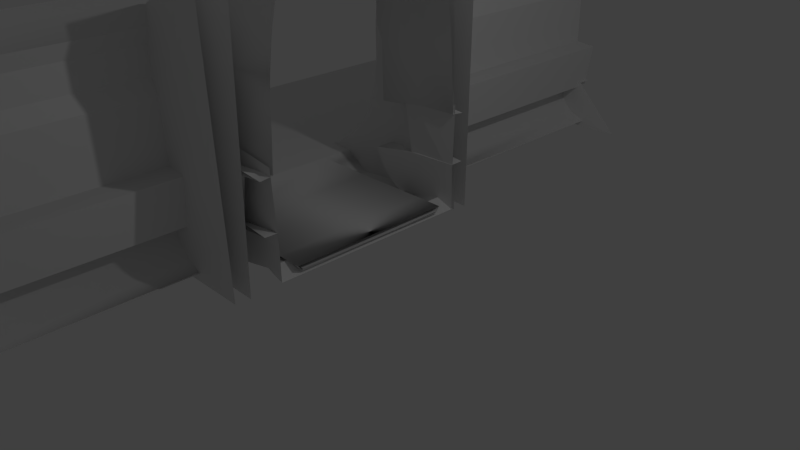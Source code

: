 # Source: durchgang.blend  (saved by Blender 2.70.0; exported with 4.5.12 LTS)
import bpy
from mathutils import Matrix  # noqa: F401  (used for matrix-valued properties, if any)

bpy.ops.wm.read_factory_settings(use_empty=True)
scene = bpy.context.scene
scene.name = 'Scene'

# ---- collections
col_collection_1 = bpy.data.collections.new('Collection 1'); scene.collection.children.link(col_collection_1)

# ---- world
world_world = bpy.data.worlds.new('World'); scene.world = world_world
world_world.color = (0.05088, 0.05088, 0.05088)
world_world.use_sun_shadow = False
world_world.sun_shadow_jitter_overblur = 0.0
world_world.cycles.sampling_method = 'MANUAL'
world_world.cycles.sample_map_resolution = 256

# ---- cameras
cam_camera = bpy.data.cameras.new('Camera')
cam_camera.clip_end = 100.0
cam_camera.lens = 35.0
cam_camera.sensor_width = 32.0
cam_camera.sensor_height = 18.0
cam_camera.ortho_scale = 7.314
cam_camera.dof.focus_distance = 0.0
cam_camera.dof.aperture_fstop = 128.0

# ---- lights
light_lamp = bpy.data.lights.new('Lamp', 'POINT')
light_lamp.transmission_factor = 0.0
light_lamp.cutoff_distance = 30.0
light_lamp.energy = 100.0
light_lamp.shadow_buffer_clip_start = 1.001
light_lamp.shadow_soft_size = 0.1
light_lamp.shadow_maximum_resolution = 0.006
light_lamp.use_absolute_resolution = True
light_lamp.cycles.use_multiple_importance_sampling = False

# ---- meshes
me_cube = bpy.data.meshes.new('Cube')
me_cube.from_pydata([(-0.5865, -0.01, -1.742), (-0.5865, 0.01, -1.742), (-0.5665, 0.01, -1.742), (-0.5665, -0.01, -1.742), (-0.5865, -0.01, -1.722), (-0.5865, 0.01, -1.722), (-0.5665, 0.01, -1.722), (-0.5665, -0.01, -1.722)], [], [(4, 5, 1, 0), (5, 6, 2, 1), (6, 7, 3, 2), (7, 4, 0, 3), (0, 1, 2, 3), (7, 6, 5, 4)])
me_cube.use_remesh_preserve_volume = False
me_cube.use_remesh_preserve_attributes = False
me_cube.use_mirror_vertex_groups = False
me_cube.update()
me_passdown1mesh = bpy.data.meshes.new('PassDown1Mesh')
me_passdown1mesh.from_pydata([(-2.121, 6.0, -9e-06), (-2.121, -6.0, 1e-05), (-0.9514, -6.0, 0.1115), (-0.9513, 6.0, 0.1115), (-6.0, -6.0, 0.2667), (-2.502, -6.0, 0.2667), (-2.502, -1.165, 0.2667), (-2.502, 1.227, 0.2667), (-6.0, 6.0, 0.2667), (-2.502, 6.0, 0.2667), (-2.769, 1.722, 0.3194), (-2.769, 1.962, 0.3194), (-3.266, 1.962, 0.083), (-3.266, 1.722, 0.083), (-2.491, 1.722, 0.4887), (-2.491, 1.962, 0.4887), (-2.595, 1.962, 0.4186), (-2.595, 1.722, 0.4186), (-2.243, 1.722, 0.7061), (-2.243, 1.962, 0.7061), (-2.344, 1.962, 0.6077), (-2.344, 1.722, 0.6077), (-2.036, 1.722, 0.9879), (-2.036, 1.962, 0.9879), (-2.13, 1.962, 0.8422), (-2.13, 1.722, 0.8422), (-1.886, 1.722, 1.351), (-1.886, 1.962, 1.351), (-1.962, 1.962, 1.136), (-1.962, 1.722, 1.136), (-1.807, 1.722, 1.811), (-1.807, 1.962, 1.811), (-1.848, 1.962, 1.506), (-1.848, 1.722, 1.506), (-1.803, 1.722, 2.273), (-1.803, 1.962, 2.273), (-1.8, 1.962, 1.969), (-1.8, 1.722, 1.969), (-1.77, 1.722, 2.643), (-1.77, 1.962, 2.643), (-1.797, 1.962, 2.43), (-1.797, 1.722, 2.43), (-1.682, 1.722, 2.938), (-1.682, 1.962, 2.938), (-1.735, 1.962, 2.793), (-1.735, 1.722, 2.793), (-1.524, 1.72, 3.173), (-1.524, 1.961, 3.173), (-1.606, 1.962, 3.074), (-1.606, 1.721, 3.074), (-1.259, 1.711, 3.363), (-1.384, 1.716, 3.29), (-1.031, 1.699, 3.459), (-0.2061, 1.635, 3.807), (-0.2172, 1.722, -0.01187), (-3.266, 1.722, -0.02725), (-1.384, 1.957, 3.29), (-0.212, 1.938, -0.02682), (-3.266, 1.962, -0.02725), (-0.2118, 2.039, 3.807), (-1.259, 1.953, 3.363), (-1.031, 1.942, 3.459), (-3.266, -1.967, 0.083), (-2.769, -1.967, 0.3194), (-2.769, -1.727, 0.3194), (-3.266, -1.727, 0.083), (-2.491, -1.967, 0.4887), (-2.491, -1.727, 0.4887), (-2.595, -1.727, 0.4186), (-2.595, -1.967, 0.4186), (-2.243, -1.967, 0.7061), (-2.243, -1.727, 0.7061), (-2.344, -1.727, 0.6077), (-2.344, -1.967, 0.6077), (-2.036, -1.967, 0.9879), (-2.036, -1.727, 0.9879), (-2.13, -1.727, 0.8422), (-2.13, -1.967, 0.8422), (-1.886, -1.967, 1.351), (-1.886, -1.727, 1.351), (-1.962, -1.727, 1.136), (-1.962, -1.967, 1.136), (-1.807, -1.967, 1.811), (-1.807, -1.727, 1.811), (-1.848, -1.727, 1.506), (-1.848, -1.967, 1.506), (-1.803, -1.967, 2.273), (-1.803, -1.727, 2.273), (-1.8, -1.727, 1.969), (-1.8, -1.967, 1.969), (-1.77, -1.967, 2.643), (-1.77, -1.727, 2.643), (-1.797, -1.727, 2.43), (-1.797, -1.967, 2.43), (-1.682, -1.968, 2.938), (-1.682, -1.727, 2.938), (-1.735, -1.727, 2.793), (-1.735, -1.967, 2.793), (-1.524, -1.97, 3.173), (-1.524, -1.729, 3.173), (-1.606, -1.728, 3.074), (-1.606, -1.969, 3.074), (-1.259, -1.979, 3.363), (-1.384, -1.974, 3.29), (-1.031, -1.991, 3.459), (-0.2061, -2.055, 3.807), (-0.2172, -1.967, -0.01187), (-3.266, -1.967, -0.02725), (-1.384, -1.732, 3.29), (-0.212, -1.752, -0.02682), (-3.266, -1.727, -0.02725), (-0.2118, -1.66, 3.807), (-1.259, -1.737, 3.363), (-1.031, -1.748, 3.459), (-0.2671, 1.44, 0.2522), (-0.2671, -1.44, 0.2522), (-1e-06, -1.44, 0.1589), (1e-06, 1.44, 0.1589), (-1.859, -6.0, 0.2615), (-1.834, -6.0, 0.3117), (-1.834, -1.885, 0.3117), (-1.859, -1.885, 0.2615), (-1.784, -6.0, 0.3368), (-1.784, -1.885, 0.3368), (-1.784, 6.0, 0.3368), (-1.834, 6.0, 0.3117), (-1.834, 1.927, 0.3117), (-1.784, 1.927, 0.3368), (-1.859, 6.0, 0.2615), (-1.859, 1.927, 0.2615), (-1.733, -6.0, 0.3117), (-1.733, -1.885, 0.3117), (-1.708, -6.0, 0.2615), (-1.708, -1.885, 0.2615), (-1.708, 6.0, 0.2615), (-1.733, 6.0, 0.3117), (-1.733, 1.927, 0.3117), (-1.708, 1.927, 0.2615), (-1.733, -6.0, 0.2114), (-1.733, -1.885, 0.2114), (-1.784, -6.0, 0.1863), (-1.784, -1.885, 0.1863), (-1.784, 6.0, 0.1863), (-1.733, 6.0, 0.2113), (-1.733, 1.927, 0.2114), (-1.784, 1.927, 0.1863), (-1.834, -6.0, 0.2114), (-1.834, -1.885, 0.2114), (-1.834, 6.0, 0.2113), (-1.834, 1.927, 0.2114), (-2.304, -6.0, 0.1823), (-2.279, -6.0, 0.2325), (-2.279, -1.885, 0.2325), (-2.304, -1.885, 0.1823), (-2.228, -6.0, 0.2576), (-2.228, -1.885, 0.2576), (-2.178, -6.0, 0.2325), (-2.178, -1.885, 0.2325), (-2.153, -6.0, 0.1823), (-2.153, -1.885, 0.1823), (-2.178, -6.0, 0.1321), (-2.178, -1.885, 0.1321), (-2.228, -6.0, 0.1071), (-2.228, -1.885, 0.1071), (-2.279, -6.0, 0.1321), (-2.279, -1.885, 0.1321), (-1.419, -5.76, 0.7568), (-1.419, -6.0, 0.7568), (-1.055, -6.0, 0.7752), (-1.055, -5.76, 0.7752), (-1.939, -5.76, 0.6343), (-1.939, -6.0, 0.6343), (-2.123, -5.76, 0.5234), (-2.123, -6.0, 0.5234), (-2.441, -5.76, 0.3659), (-2.441, -6.0, 0.3659), (-2.847, -5.76, 0.2391), (-2.847, -6.0, 0.2391), (-2.965, -5.76, 0.2234), (-2.965, -6.0, 0.2234), (-4.07, -5.775, 0.1261), (-4.07, -6.0, 0.1261), (-0.319, -5.76, 0.0212), (-4.035, -5.775, -0.02938), (-1.419, 5.76, 0.7568), (-1.055, 5.76, 0.7753), (-1.055, 6.0, 0.7753), (-1.419, 6.0, 0.7568), (-1.939, 5.76, 0.6343), (-1.939, 6.0, 0.6343), (-2.123, 5.76, 0.5234), (-2.123, 6.0, 0.5234), (-2.441, 5.76, 0.3659), (-2.441, 6.0, 0.3659), (-2.847, 5.76, 0.2391), (-2.847, 6.0, 0.2391), (-2.965, 5.76, 0.2234), (-2.965, 6.0, 0.2234), (-4.07, 5.768, 0.1262), (-4.07, 6.0, 0.1262), (-4.035, 5.768, -0.03017), (-0.319, 5.76, 0.02121), (-4.035, -6.0, 0.01154), (-4.035, 6.0, 0.01155), (-2.304, 1.869, 0.1823), (-2.279, 1.869, 0.2325), (-2.279, 5.985, 0.2325), (-2.304, 5.985, 0.1823), (-2.228, 1.869, 0.2576), (-2.228, 5.985, 0.2576), (-2.178, 1.869, 0.2325), (-2.178, 5.985, 0.2325), (-2.153, 1.869, 0.1823), (-2.153, 5.985, 0.1823), (-2.178, 1.869, 0.1321), (-2.178, 5.985, 0.1321), (-2.228, 1.869, 0.1071), (-2.228, 5.985, 0.1071), (-2.279, 1.869, 0.1321), (-2.279, 5.985, 0.1321)], [], [(0, 1, 2), (2, 3, 0), (4, 5, 6), (4, 6, 7), (8, 4, 7), (9, 8, 7), (10, 11, 12), (12, 13, 10), (14, 15, 16), (16, 17, 14), (10, 17, 16), (16, 11, 10), (18, 19, 20), (20, 21, 18), (14, 21, 20), (20, 15, 14), (22, 23, 24), (24, 25, 22), (18, 25, 24), (24, 19, 18), (26, 27, 28), (28, 29, 26), (22, 29, 28), (28, 23, 22), (30, 31, 32), (32, 33, 30), (26, 33, 32), (32, 27, 26), (34, 35, 36), (36, 37, 34), (30, 37, 36), (36, 31, 30), (38, 39, 40), (40, 41, 38), (34, 41, 40), (40, 35, 34), (42, 43, 44), (44, 45, 42), (38, 45, 44), (44, 39, 38), (46, 47, 48), (48, 49, 46), (42, 49, 48), (48, 43, 42), (50, 51, 46), (52, 50, 46), (53, 52, 46), (53, 46, 49), (53, 49, 42), (53, 42, 45), (53, 45, 38), (53, 38, 41), (53, 41, 34), (53, 34, 37), (53, 37, 30), (53, 30, 33), (54, 53, 33), (54, 33, 26), (54, 26, 29), (54, 29, 22), (54, 22, 25), (54, 25, 18), (54, 18, 21), (54, 21, 14), (54, 14, 17), (54, 17, 10), (54, 10, 13), (54, 13, 55), (46, 51, 56), (56, 47, 46), (57, 58, 12), (57, 12, 11), (57, 11, 16), (57, 16, 15), (57, 15, 20), (57, 20, 19), (57, 19, 24), (57, 24, 23), (57, 23, 28), (57, 28, 27), (57, 27, 32), (57, 32, 31), (59, 57, 31), (59, 31, 36), (59, 36, 35), (59, 35, 40), (59, 40, 39), (59, 39, 44), (59, 44, 43), (59, 43, 48), (59, 48, 47), (59, 47, 56), (59, 56, 61), (56, 60, 61), (62, 63, 64), (64, 65, 62), (66, 67, 68), (68, 69, 66), (63, 69, 68), (68, 64, 63), (70, 71, 72), (72, 73, 70), (66, 73, 72), (72, 67, 66), (74, 75, 76), (76, 77, 74), (70, 77, 76), (76, 71, 70), (78, 79, 80), (80, 81, 78), (74, 81, 80), (80, 75, 74), (82, 83, 84), (84, 85, 82), (78, 85, 84), (84, 79, 78), (86, 87, 88), (88, 89, 86), (82, 89, 88), (88, 83, 82), (90, 91, 92), (92, 93, 90), (86, 93, 92), (92, 87, 86), (94, 95, 96), (96, 97, 94), (90, 97, 96), (96, 91, 90), (98, 99, 100), (100, 101, 98), (94, 101, 100), (100, 95, 94), (102, 103, 98), (104, 102, 98), (105, 104, 98), (105, 98, 101), (105, 101, 94), (105, 94, 97), (105, 97, 90), (105, 90, 93), (105, 93, 86), (105, 86, 89), (105, 89, 82), (105, 82, 85), (106, 105, 85), (106, 85, 78), (106, 78, 81), (106, 81, 74), (106, 74, 77), (106, 77, 70), (106, 70, 73), (106, 73, 66), (106, 66, 69), (106, 69, 63), (106, 63, 62), (106, 62, 107), (98, 103, 108), (108, 99, 98), (109, 110, 65), (109, 65, 64), (109, 64, 68), (109, 68, 67), (109, 67, 72), (109, 72, 71), (109, 71, 76), (109, 76, 75), (109, 75, 80), (109, 80, 79), (109, 79, 84), (109, 84, 83), (111, 109, 83), (111, 83, 88), (111, 88, 87), (111, 87, 92), (111, 92, 91), (111, 91, 96), (111, 96, 95), (111, 95, 100), (111, 100, 108), (100, 99, 108), (108, 112, 113), (111, 108, 113), (114, 115, 116), (116, 117, 114), (118, 119, 120), (120, 121, 118), (118, 121, 147), (147, 146, 118), (122, 123, 120), (120, 119, 122), (124, 125, 126), (126, 127, 124), (124, 127, 136), (136, 135, 124), (128, 129, 126), (126, 125, 128), (122, 130, 131), (131, 123, 122), (132, 133, 131), (131, 130, 132), (134, 135, 136), (136, 137, 134), (134, 137, 144), (144, 143, 134), (132, 138, 139), (139, 133, 132), (140, 141, 139), (139, 138, 140), (142, 143, 144), (144, 145, 142), (142, 145, 149), (149, 148, 142), (140, 146, 147), (147, 141, 140), (128, 148, 149), (149, 129, 128), (150, 151, 152), (152, 153, 150), (150, 153, 165), (165, 164, 150), (154, 155, 152), (152, 151, 154), (154, 156, 157), (157, 155, 154), (158, 159, 157), (157, 156, 158), (158, 160, 161), (161, 159, 158), (162, 163, 161), (161, 160, 162), (162, 164, 165), (165, 163, 162), (166, 167, 168), (168, 169, 166), (170, 171, 167), (167, 166, 170), (172, 173, 171), (171, 170, 172), (174, 175, 173), (173, 172, 174), (176, 177, 175), (175, 174, 176), (178, 179, 177), (177, 176, 178), (180, 181, 179), (179, 178, 180), (182, 183, 180), (182, 180, 178), (182, 178, 176), (182, 176, 174), (182, 174, 172), (182, 172, 170), (182, 170, 166), (182, 166, 169), (184, 185, 186), (186, 187, 184), (188, 184, 187), (187, 189, 188), (190, 188, 189), (189, 191, 190), (192, 190, 191), (191, 193, 192), (194, 192, 193), (193, 195, 194), (196, 194, 195), (195, 197, 196), (198, 196, 197), (197, 199, 198), (198, 200, 201), (198, 201, 196), (201, 194, 196), (201, 192, 194), (201, 190, 192), (201, 188, 190), (201, 184, 188), (201, 185, 184), (180, 183, 202), (202, 181, 180), (198, 199, 203), (203, 200, 198), (204, 205, 206), (206, 207, 204), (204, 207, 219), (219, 218, 204), (208, 209, 206), (206, 205, 208), (208, 210, 211), (211, 209, 208), (212, 213, 211), (211, 210, 212), (212, 214, 215), (215, 213, 212), (216, 217, 215), (215, 214, 216), (216, 218, 219), (219, 217, 216)])
me_passdown1mesh.polygons.foreach_set('use_smooth', [1, 1, 1, 1, 1, 1, 1, 1, 1, 1, 1, 1, 1, 1, 1, 1, 1, 1, 1, 1, 1, 1, 1, 1, 1, 1, 1, 1, 0, 0, 1, 1, 1, 1, 1, 1, 1, 1, 1, 1, 1, 1, 1, 1, 0, 0, 0, 0, 0, 0, 0, 0, 0, 0, 0, 0, 0, 0, 0, 0, 0, 0, 0, 0, 0, 0, 0, 0, 1, 1, 0, 0, 0, 0, 0, 0, 0, 0, 0, 0, 0, 0, 0, 0, 0, 0, 0, 0, 0, 0, 0, 0, 0, 0, 1, 1, 1, 1, 1, 1, 1, 1, 1, 1, 1, 1, 1, 1, 1, 1, 1, 1, 1, 1, 1, 1, 0, 0, 1, 1, 1, 1, 1, 1, 1, 1, 1, 1, 1, 1, 1, 1, 0, 0, 0, 0, 0, 0, 0, 0, 0, 0, 0, 0, 0, 0, 0, 0, 0, 0, 0, 0, 0, 0, 0, 0, 1, 1, 0, 0, 0, 0, 0, 0, 0, 0, 0, 0, 0, 0, 0, 0, 0, 0, 0, 0, 0, 0, 0, 0, 0, 0, 1, 1, 1, 1, 1, 1, 1, 1, 1, 1, 1, 1, 1, 1, 1, 1, 1, 1, 1, 1, 1, 1, 1, 1, 1, 1, 1, 1, 1, 1, 1, 1, 1, 1, 1, 1, 1, 1, 1, 1, 1, 1, 1, 1, 1, 1, 1, 1, 1, 1, 1, 1, 1, 1, 0, 0, 1, 1, 1, 1, 0, 0, 0, 0, 0, 0, 0, 0, 0, 0, 0, 0, 1, 1, 1, 1, 0, 0, 1, 1, 1, 1, 0, 0, 0, 0, 0, 0, 0, 0, 0, 0, 0, 0, 0, 0, 0, 0, 1, 1, 1, 1, 1, 1, 1, 1, 1, 1, 1, 1, 1, 1, 1, 1])
_uv = me_passdown1mesh.uv_layers.new(name='PassDown1-lib-UV0')
_uv.uv.foreach_set('vector', [-2.999, 0.00744, -0.06806, 0.00744, -0.06806, 0.1296, -0.06806, 0.1296, -2.999, 0.1296, -2.999, 0.00744, 1.0, 0.4295, 1.0, 0.7175, 0.5974, 0.7175, 1.0, 0.4295, 0.5974, 0.7175, 0.3984, 0.7175, 0.0, 0.4295, 1.0, 0.4295, 0.3984, 0.7175, 0.0, 0.7175, 0.0, 0.4295, 0.3984, 0.7175, 0.9375, 0.6836, 0.9375, 0.6641, 0.9688, 0.6641, 0.9688, 0.6641, 0.9688, 0.6836, 0.9375, 0.6836, 0.918, 0.6836, 0.918, 0.6641, 0.9258, 0.6641, 0.9258, 0.6641, 0.9258, 0.6836, 0.918, 0.6836, 0.9375, 0.6836, 0.9258, 0.6836, 0.9258, 0.6641, 0.9258, 0.6641, 0.9375, 0.6641, 0.9375, 0.6836, 0.8945, 0.6836, 0.8945, 0.6641, 0.9062, 0.6641, 0.9062, 0.6641, 0.9062, 0.6836, 0.8945, 0.6836, 0.918, 0.6836, 0.9062, 0.6836, 0.9062, 0.6641, 0.9062, 0.6641, 0.918, 0.6641, 0.918, 0.6836, 0.8711, 0.6836, 0.8711, 0.6641, 0.8828, 0.6641, 0.8828, 0.6641, 0.8828, 0.6836, 0.8711, 0.6836, 0.8945, 0.6836, 0.8828, 0.6836, 0.8828, 0.6641, 0.8828, 0.6641, 0.8945, 0.6641, 0.8945, 0.6836, 0.8398, 0.6836, 0.8398, 0.6641, 0.8555, 0.6641, 0.8555, 0.6641, 0.8555, 0.6836, 0.8398, 0.6836, 0.8711, 0.6836, 0.8555, 0.6836, 0.8555, 0.6641, 0.8555, 0.6641, 0.8711, 0.6641, 0.8711, 0.6836, 0.8008, 0.6836, 0.8008, 0.6641, 0.8281, 0.6641, 0.8281, 0.6641, 0.8281, 0.6836, 0.8008, 0.6836, 0.8398, 0.6836, 0.8281, 0.6836, 0.8281, 0.6641, 0.8281, 0.6641, 0.8398, 0.6641, 0.8398, 0.6836, 0.7695, 0.6797, 0.7695, 0.6602, 0.7891, 0.6602, 0.7891, 0.6602, 0.7891, 0.6797, 0.7695, 0.6797, 0.8008, 0.6836, 0.7891, 0.6797, 0.7891, 0.6602, 0.7891, 0.6602, 0.8008, 0.6641, 0.8008, 0.6836, 0.7383, 0.6797, 0.7383, 0.6602, 0.7578, 0.6602, 0.7578, 0.6602, 0.7578, 0.6797, 0.7383, 0.6797, 0.7695, 0.6797, 0.7578, 0.6797, 0.7578, 0.6602, 0.7578, 0.6602, 0.7695, 0.6602, 0.7695, 0.6797, 0.7148, 0.6797, 0.7148, 0.6602, 0.7266, 0.6602, 0.7266, 0.6602, 0.7266, 0.6797, 0.7148, 0.6797, 0.7383, 0.6797, 0.7266, 0.6797, 0.7266, 0.6602, 0.7266, 0.6602, 0.7383, 0.6602, 0.7383, 0.6797, 0.6953, 0.6797, 0.6953, 0.6602, 0.7031, 0.6602, 0.7031, 0.6602, 0.7031, 0.6797, 0.6953, 0.6797, 0.7148, 0.6797, 0.7031, 0.6797, 0.7031, 0.6602, 0.7031, 0.6602, 0.7148, 0.6602, 0.7148, 0.6797, 0.9058, 0.9022, 0.8985, 0.892, 0.8869, 0.8806, 0.9152, 0.9208, 0.9058, 0.9022, 0.8869, 0.8806, 0.9498, 0.9879, 0.9152, 0.9208, 0.8869, 0.8806, 0.9498, 0.9879, 0.8869, 0.8806, 0.8771, 0.8739, 0.9498, 0.9879, 0.8771, 0.8739, 0.8636, 0.8677, 0.9498, 0.9879, 0.8636, 0.8677, 0.8493, 0.8634, 0.9498, 0.9879, 0.8493, 0.8634, 0.8344, 0.8606, 0.9498, 0.9879, 0.8344, 0.8606, 0.8133, 0.8584, 0.9498, 0.9879, 0.8133, 0.8584, 0.7978, 0.8579, 0.9498, 0.9879, 0.7978, 0.8579, 0.7676, 0.8582, 0.9498, 0.9879, 0.7676, 0.8582, 0.752, 0.8576, 0.9498, 0.9879, 0.752, 0.8576, 0.7218, 0.8542, 0.5714, 0.987, 0.9498, 0.9879, 0.7218, 0.8542, 0.5714, 0.987, 0.7218, 0.8542, 0.7064, 0.8511, 0.5714, 0.987, 0.7064, 0.8511, 0.6851, 0.8449, 0.5714, 0.987, 0.6851, 0.8449, 0.6704, 0.8389, 0.5714, 0.987, 0.6704, 0.8389, 0.656, 0.8312, 0.5714, 0.987, 0.656, 0.8312, 0.6425, 0.8221, 0.5714, 0.987, 0.6425, 0.8221, 0.6328, 0.8138, 0.5714, 0.987, 0.6328, 0.8138, 0.621, 0.8019, 0.5714, 0.987, 0.621, 0.8019, 0.614, 0.7934, 0.5714, 0.987, 0.614, 0.7934, 0.6042, 0.7792, 0.5714, 0.987, 0.6042, 0.7792, 0.5808, 0.7388, 0.5714, 0.987, 0.5808, 0.7388, 0.5699, 0.7388, 0.6953, 0.6797, 0.6797, 0.6797, 0.6797, 0.6602, 0.6797, 0.6602, 0.6953, 0.6602, 0.6953, 0.6797, 0.5745, 0.982, 0.5745, 0.7433, 0.5853, 0.7433, 0.5745, 0.982, 0.5853, 0.7433, 0.6085, 0.7821, 0.5745, 0.982, 0.6085, 0.7821, 0.6183, 0.7957, 0.5745, 0.982, 0.6183, 0.7957, 0.6252, 0.8039, 0.5745, 0.982, 0.6252, 0.8039, 0.6369, 0.8154, 0.5745, 0.982, 0.6369, 0.8154, 0.6466, 0.8232, 0.5745, 0.982, 0.6466, 0.8232, 0.6599, 0.832, 0.5745, 0.982, 0.6599, 0.832, 0.6743, 0.8394, 0.5745, 0.982, 0.6743, 0.8394, 0.6889, 0.8452, 0.5745, 0.982, 0.6889, 0.8452, 0.71, 0.8511, 0.5745, 0.982, 0.71, 0.8511, 0.7253, 0.8541, 0.5745, 0.982, 0.7253, 0.8541, 0.7553, 0.8573, 0.9517, 0.9821, 0.5745, 0.982, 0.7553, 0.8573, 0.9517, 0.9821, 0.7553, 0.8573, 0.7708, 0.8579, 0.9517, 0.9821, 0.7708, 0.8579, 0.8007, 0.8576, 0.9517, 0.9821, 0.8007, 0.8576, 0.8161, 0.8581, 0.9517, 0.9821, 0.8161, 0.8581, 0.837, 0.8602, 0.9517, 0.9821, 0.837, 0.8602, 0.8518, 0.8629, 0.9517, 0.9821, 0.8518, 0.8629, 0.866, 0.867, 0.9517, 0.9821, 0.866, 0.867, 0.8794, 0.873, 0.9517, 0.9821, 0.8794, 0.873, 0.8892, 0.8794, 0.9517, 0.9821, 0.8892, 0.8794, 0.9007, 0.8904, 0.9517, 0.9821, 0.9007, 0.8904, 0.9173, 0.918, 0.9007, 0.8904, 0.9079, 0.9002, 0.9173, 0.918, 0.6797, 0.6797, 0.6523, 0.6797, 0.6523, 0.6602, 0.6523, 0.6602, 0.6797, 0.6602, 0.6797, 0.6797, 0.6328, 0.6797, 0.6328, 0.6602, 0.6406, 0.6602, 0.6406, 0.6602, 0.6406, 0.6797, 0.6328, 0.6797, 0.6523, 0.6797, 0.6406, 0.6797, 0.6406, 0.6602, 0.6406, 0.6602, 0.6523, 0.6602, 0.6523, 0.6797, 0.6094, 0.6797, 0.6094, 0.6602, 0.6172, 0.6602, 0.6172, 0.6602, 0.6172, 0.6797, 0.6094, 0.6797, 0.6328, 0.6797, 0.6172, 0.6797, 0.6172, 0.6602, 0.6172, 0.6602, 0.6328, 0.6602, 0.6328, 0.6797, 0.582, 0.6797, 0.582, 0.6602, 0.5938, 0.6602, 0.5938, 0.6602, 0.5938, 0.6797, 0.582, 0.6797, 0.6094, 0.6797, 0.5938, 0.6797, 0.5938, 0.6602, 0.5938, 0.6602, 0.6094, 0.6602, 0.6094, 0.6797, 0.5508, 0.6797, 0.5508, 0.6602, 0.5703, 0.6602, 0.5703, 0.6602, 0.5703, 0.6797, 0.5508, 0.6797, 0.582, 0.6797, 0.5703, 0.6797, 0.5703, 0.6602, 0.5703, 0.6602, 0.582, 0.6602, 0.582, 0.6797, 0.5156, 0.6797, 0.5156, 0.6602, 0.5391, 0.6602, 0.5391, 0.6602, 0.5391, 0.6797, 0.5156, 0.6797, 0.5508, 0.6797, 0.5391, 0.6797, 0.5391, 0.6602, 0.5391, 0.6602, 0.5508, 0.6602, 0.5508, 0.6797, 0.4805, 0.6797, 0.4805, 0.6602, 0.5039, 0.6602, 0.5039, 0.6602, 0.5039, 0.6797, 0.4805, 0.6797, 0.5156, 0.6797, 0.5039, 0.6797, 0.5039, 0.6602, 0.5039, 0.6602, 0.5156, 0.6602, 0.5156, 0.6797, 0.4492, 0.6797, 0.4492, 0.6602, 0.4688, 0.6602, 0.4688, 0.6602, 0.4688, 0.6797, 0.4492, 0.6797, 0.4805, 0.6797, 0.4688, 0.6797, 0.4688, 0.6602, 0.4688, 0.6602, 0.4805, 0.6602, 0.4805, 0.6797, 0.4258, 0.6797, 0.4258, 0.6602, 0.4375, 0.6602, 0.4375, 0.6602, 0.4375, 0.6797, 0.4258, 0.6797, 0.4492, 0.6797, 0.4375, 0.6797, 0.4375, 0.6602, 0.4375, 0.6602, 0.4492, 0.6602, 0.4492, 0.6797, 0.4062, 0.6797, 0.4062, 0.6602, 0.4141, 0.6602, 0.4141, 0.6602, 0.4141, 0.6797, 0.4062, 0.6797, 0.4258, 0.6797, 0.4141, 0.6797, 0.4141, 0.6602, 0.4141, 0.6602, 0.4258, 0.6602, 0.4258, 0.6797, 0.9077, 0.9016, 0.9004, 0.8914, 0.8889, 0.88, 0.9172, 0.9202, 0.9077, 0.9016, 0.8889, 0.88, 0.9517, 0.9874, 0.9172, 0.9202, 0.8889, 0.88, 0.9517, 0.9874, 0.8889, 0.88, 0.879, 0.8733, 0.9517, 0.9874, 0.879, 0.8733, 0.8655, 0.8671, 0.9517, 0.9874, 0.8655, 0.8671, 0.8512, 0.8628, 0.9517, 0.9874, 0.8512, 0.8628, 0.8364, 0.86, 0.9517, 0.9874, 0.8364, 0.86, 0.8152, 0.8578, 0.9517, 0.9874, 0.8152, 0.8578, 0.7997, 0.8573, 0.9517, 0.9874, 0.7997, 0.8573, 0.7696, 0.8576, 0.9517, 0.9874, 0.7696, 0.8576, 0.754, 0.857, 0.9517, 0.9874, 0.754, 0.857, 0.7238, 0.8536, 0.5733, 0.9865, 0.9517, 0.9874, 0.7238, 0.8536, 0.5733, 0.9865, 0.7238, 0.8536, 0.7084, 0.8505, 0.5733, 0.9865, 0.7084, 0.8505, 0.6871, 0.8443, 0.5733, 0.9865, 0.6871, 0.8443, 0.6724, 0.8383, 0.5733, 0.9865, 0.6724, 0.8383, 0.6579, 0.8306, 0.5733, 0.9865, 0.6579, 0.8306, 0.6444, 0.8215, 0.5733, 0.9865, 0.6444, 0.8215, 0.6347, 0.8133, 0.5733, 0.9865, 0.6347, 0.8133, 0.6229, 0.8013, 0.5733, 0.9865, 0.6229, 0.8013, 0.616, 0.7928, 0.5733, 0.9865, 0.616, 0.7928, 0.6061, 0.7786, 0.5733, 0.9865, 0.6061, 0.7786, 0.5827, 0.7382, 0.5733, 0.9865, 0.5827, 0.7382, 0.5718, 0.7382, 0.4062, 0.6797, 0.3945, 0.6797, 0.3945, 0.6602, 0.3945, 0.6602, 0.4062, 0.6602, 0.4062, 0.6797, 0.5698, 0.9873, 0.5698, 0.7386, 0.5807, 0.7386, 0.5698, 0.9873, 0.5807, 0.7386, 0.6041, 0.7791, 0.5698, 0.9873, 0.6041, 0.7791, 0.614, 0.7933, 0.5698, 0.9873, 0.614, 0.7933, 0.6209, 0.8017, 0.5698, 0.9873, 0.6209, 0.8017, 0.6327, 0.8137, 0.5698, 0.9873, 0.6327, 0.8137, 0.6424, 0.8219, 0.5698, 0.9873, 0.6424, 0.8219, 0.6559, 0.8311, 0.5698, 0.9873, 0.6559, 0.8311, 0.6703, 0.8388, 0.5698, 0.9873, 0.6703, 0.8388, 0.6851, 0.8448, 0.5698, 0.9873, 0.6851, 0.8448, 0.7063, 0.851, 0.5698, 0.9873, 0.7063, 0.851, 0.7217, 0.8541, 0.5698, 0.9873, 0.7217, 0.8541, 0.752, 0.8575, 0.9497, 0.9874, 0.5698, 0.9873, 0.752, 0.8575, 0.9497, 0.9874, 0.752, 0.8575, 0.7676, 0.858, 0.9497, 0.9874, 0.7676, 0.858, 0.7977, 0.8577, 0.9497, 0.9874, 0.7977, 0.8577, 0.8132, 0.8583, 0.9497, 0.9874, 0.8132, 0.8583, 0.8343, 0.8605, 0.9497, 0.9874, 0.8343, 0.8605, 0.8492, 0.8633, 0.9497, 0.9874, 0.8492, 0.8633, 0.8635, 0.8676, 0.9497, 0.9874, 0.8635, 0.8676, 0.877, 0.8738, 0.9497, 0.9874, 0.877, 0.8738, 0.8984, 0.8919, 0.877, 0.8738, 0.8869, 0.8805, 0.8984, 0.8919, 0.8984, 0.8919, 0.9057, 0.9021, 0.9151, 0.9206, 0.9497, 0.9874, 0.8984, 0.8919, 0.9151, 0.9206, 0.1438, 1.076, 0.9072, 1.076, 0.9072, 1.005, 0.9072, 1.005, 0.1438, 1.005, 0.1438, 1.076, 0.1836, 0.1953, 0.1836, 0.2031, 0.4805, 0.2031, 0.4805, 0.2031, 0.4805, 0.1953, 0.1836, 0.1953, 0.1836, 0.1953, 0.4805, 0.1953, 0.4805, 0.1914, 0.4805, 0.1914, 0.1836, 0.1914, 0.1836, 0.1953, 0.1836, 0.2109, 0.4805, 0.2109, 0.4805, 0.2031, 0.4805, 0.2031, 0.1836, 0.2031, 0.1836, 0.2109, 0.1914, 0.1719, 0.1914, 0.1797, 0.5117, 0.1797, 0.5117, 0.1797, 0.5117, 0.1719, 0.1914, 0.1719, 0.1914, 0.1719, 0.5117, 0.1719, 0.5117, 0.1641, 0.5117, 0.1641, 0.1914, 0.1641, 0.1914, 0.1719, 0.1914, 0.1836, 0.5117, 0.1836, 0.5117, 0.1797, 0.5117, 0.1797, 0.1914, 0.1797, 0.1914, 0.1836, 0.1836, 0.2109, 0.1836, 0.2148, 0.4805, 0.2148, 0.4805, 0.2148, 0.4805, 0.2109, 0.1836, 0.2109, 0.1836, 0.1797, 0.4805, 0.1797, 0.4805, 0.1719, 0.4805, 0.1719, 0.1836, 0.1719, 0.1836, 0.1797, 0.1914, 0.2109, 0.1914, 0.2148, 0.5117, 0.2148, 0.5117, 0.2148, 0.5117, 0.2109, 0.1914, 0.2109, 0.1914, 0.2109, 0.5117, 0.2109, 0.5117, 0.2031, 0.5117, 0.2031, 0.1914, 0.2031, 0.1914, 0.2109, 0.1836, 0.1797, 0.1836, 0.1836, 0.4805, 0.1836, 0.4805, 0.1836, 0.4805, 0.1797, 0.1836, 0.1797, 0.1836, 0.1914, 0.4805, 0.1914, 0.4805, 0.1836, 0.4805, 0.1836, 0.1836, 0.1836, 0.1836, 0.1914, 0.1914, 0.1953, 0.1914, 0.2031, 0.5117, 0.2031, 0.5117, 0.2031, 0.5117, 0.1953, 0.1914, 0.1953, 0.1914, 0.1953, 0.5117, 0.1953, 0.5117, 0.1914, 0.5117, 0.1914, 0.1914, 0.1914, 0.1914, 0.1953, 0.1836, 0.1914, 0.1836, 0.1914, 0.4805, 0.1914, 0.4805, 0.1914, 0.4805, 0.1914, 0.1836, 0.1914, 0.1914, 0.1836, 0.1914, 0.1914, 0.5117, 0.1914, 0.5117, 0.1914, 0.5117, 0.1836, 0.1914, 0.1836, 0.8477, 0.1953, 0.8477, 0.1875, 0.5391, 0.1875, 0.5391, 0.1875, 0.5391, 0.1953, 0.8477, 0.1953, 0.8477, 0.1953, 0.5391, 0.1953, 0.5391, 0.2031, 0.5391, 0.2031, 0.8477, 0.2031, 0.8477, 0.1953, 0.8477, 0.1836, 0.5391, 0.1836, 0.5391, 0.1875, 0.5391, 0.1875, 0.8477, 0.1875, 0.8477, 0.1836, 0.8477, 0.1836, 0.8477, 0.1758, 0.5391, 0.1758, 0.5391, 0.1758, 0.5391, 0.1836, 0.8477, 0.1836, 0.8477, 0.168, 0.5391, 0.168, 0.5391, 0.1758, 0.5391, 0.1758, 0.8477, 0.1758, 0.8477, 0.168, 0.8477, 0.2227, 0.8477, 0.2148, 0.5391, 0.2148, 0.5391, 0.2148, 0.5391, 0.2227, 0.8477, 0.2227, 0.8477, 0.207, 0.5391, 0.207, 0.5391, 0.2148, 0.5391, 0.2148, 0.8477, 0.2148, 0.8477, 0.207, 0.8477, 0.207, 0.8477, 0.2031, 0.5391, 0.2031, 0.5391, 0.2031, 0.5391, 0.207, 0.8477, 0.207, 0.3751, 0.6895, 0.3751, 0.6729, 0.3195, 0.673, 0.3195, 0.673, 0.3195, 0.6895, 0.3751, 0.6895, 0.3988, 0.6894, 0.3988, 0.6729, 0.3751, 0.6729, 0.3751, 0.6729, 0.3751, 0.6895, 0.3988, 0.6894, 0.4286, 0.6894, 0.4286, 0.6729, 0.3988, 0.6729, 0.3988, 0.6729, 0.3988, 0.6894, 0.4286, 0.6894, 0.4477, 0.6894, 0.4476, 0.6729, 0.4286, 0.6729, 0.4286, 0.6729, 0.4286, 0.6894, 0.4477, 0.6894, 0.4705, 0.6894, 0.4705, 0.6729, 0.4476, 0.6729, 0.4476, 0.6729, 0.4477, 0.6894, 0.4705, 0.6894, 0.5052, 0.6894, 0.5052, 0.6728, 0.4705, 0.6729, 0.4705, 0.6729, 0.4705, 0.6894, 0.5052, 0.6894, 0.5515, 0.6893, 0.5515, 0.6728, 0.5052, 0.6728, 0.5052, 0.6728, 0.5052, 0.6894, 0.5515, 0.6893, 0.009096, 0.9903, 0.3364, 0.9947, 0.3394, 0.981, 0.009096, 0.9903, 0.3394, 0.981, 0.2421, 0.9725, 0.009096, 0.9903, 0.2421, 0.9725, 0.2318, 0.9711, 0.009096, 0.9903, 0.2318, 0.9711, 0.196, 0.9599, 0.009096, 0.9903, 0.196, 0.9599, 0.1679, 0.946, 0.009096, 0.9903, 0.1679, 0.946, 0.1517, 0.9363, 0.009096, 0.9903, 0.1517, 0.9363, 0.106, 0.9255, 0.009096, 0.9903, 0.106, 0.9255, 0.07388, 0.9239, 0.8793, 0.7002, 0.9355, 0.7, 0.9354, 0.6833, 0.9354, 0.6833, 0.8792, 0.6835, 0.8793, 0.7002, 0.8553, 0.7003, 0.8793, 0.7002, 0.8792, 0.6835, 0.8792, 0.6835, 0.8553, 0.6836, 0.8553, 0.7003, 0.8253, 0.7004, 0.8553, 0.7003, 0.8553, 0.6836, 0.8553, 0.6836, 0.8252, 0.6837, 0.8253, 0.7004, 0.806, 0.7005, 0.8253, 0.7004, 0.8252, 0.6837, 0.8252, 0.6837, 0.8059, 0.6838, 0.806, 0.7005, 0.7829, 0.7006, 0.806, 0.7005, 0.8059, 0.6838, 0.8059, 0.6838, 0.7828, 0.6839, 0.7829, 0.7006, 0.7479, 0.7007, 0.7829, 0.7006, 0.7828, 0.6839, 0.7828, 0.6839, 0.7478, 0.684, 0.7479, 0.7007, 0.701, 0.7009, 0.7479, 0.7007, 0.7478, 0.684, 0.7478, 0.684, 0.701, 0.6842, 0.701, 0.7009, 0.3395, 0.981, 0.3365, 0.9947, 0.008958, 0.9902, 0.3395, 0.981, 0.008958, 0.9902, 0.2422, 0.9724, 0.008958, 0.9902, 0.2318, 0.971, 0.2422, 0.9724, 0.008958, 0.9902, 0.196, 0.9598, 0.2318, 0.971, 0.008958, 0.9902, 0.1679, 0.9459, 0.196, 0.9598, 0.008958, 0.9902, 0.1517, 0.9362, 0.1679, 0.9459, 0.008958, 0.9902, 0.1059, 0.9254, 0.1517, 0.9362, 0.008958, 0.9902, 0.0738, 0.9237, 0.1059, 0.9254, 0.5515, 0.6893, 0.5905, 0.6893, 0.5883, 0.6728, 0.5883, 0.6728, 0.5515, 0.6728, 0.5515, 0.6893, 0.701, 0.7009, 0.701, 0.6842, 0.6638, 0.6844, 0.6638, 0.6844, 0.6616, 0.7011, 0.701, 0.7009, 0.8477, 0.1953, 0.8477, 0.1875, 0.5391, 0.1875, 0.5391, 0.1875, 0.5391, 0.1953, 0.8477, 0.1953, 0.8477, 0.1953, 0.5391, 0.1953, 0.5391, 0.2031, 0.5391, 0.2031, 0.8477, 0.2031, 0.8477, 0.1953, 0.8477, 0.1836, 0.5391, 0.1836, 0.5391, 0.1875, 0.5391, 0.1875, 0.8477, 0.1875, 0.8477, 0.1836, 0.8477, 0.1836, 0.8477, 0.1758, 0.5391, 0.1758, 0.5391, 0.1758, 0.5391, 0.1836, 0.8477, 0.1836, 0.8477, 0.168, 0.5391, 0.168, 0.5391, 0.1758, 0.5391, 0.1758, 0.8477, 0.1758, 0.8477, 0.168, 0.8477, 0.2227, 0.8477, 0.2148, 0.5391, 0.2148, 0.5391, 0.2148, 0.5391, 0.2227, 0.8477, 0.2227, 0.8477, 0.207, 0.5391, 0.207, 0.5391, 0.2148, 0.5391, 0.2148, 0.8477, 0.2148, 0.8477, 0.207, 0.8477, 0.207, 0.8477, 0.2031, 0.5391, 0.2031, 0.5391, 0.2031, 0.5391, 0.207, 0.8477, 0.207])
_uv.active_render = True
_uv = me_passdown1mesh.uv_layers.new(name='PassDown1-lib-UV1')
_uv.uv.foreach_set('vector', [0.7122, 0.1292, 0.004, 0.1292, 0.004, 0.06015, 0.004, 0.06015, 0.7122, 0.06015, 0.7122, 0.1292, 0.004, 0.3581, 0.004, 0.1517, 0.2894, 0.1517, 0.004, 0.3581, 0.2894, 0.1517, 0.4305, 0.1517, 0.7122, 0.3581, 0.004, 0.3581, 0.4305, 0.1517, 0.7122, 0.1517, 0.7122, 0.3581, 0.4305, 0.1517, 0.5157, 0.5521, 0.5157, 0.5379, 0.545, 0.5379, 0.545, 0.5379, 0.545, 0.5521, 0.5157, 0.5521, 0.4992, 0.5521, 0.4992, 0.5379, 0.5054, 0.5379, 0.5054, 0.5379, 0.5054, 0.5521, 0.4992, 0.5521, 0.5157, 0.5521, 0.5054, 0.5521, 0.5054, 0.5379, 0.5054, 0.5379, 0.5157, 0.5379, 0.5157, 0.5521, 0.4846, 0.5521, 0.4846, 0.5379, 0.4906, 0.5379, 0.4906, 0.5379, 0.4906, 0.5521, 0.4846, 0.5521, 0.4992, 0.5521, 0.4906, 0.5521, 0.4906, 0.5379, 0.4906, 0.5379, 0.4992, 0.5379, 0.4992, 0.5521, 0.8967, 0.4885, 0.8967, 0.4744, 0.9053, 0.4744, 0.9053, 0.4744, 0.9053, 0.4885, 0.8967, 0.4885, 0.9133, 0.4885, 0.9053, 0.4885, 0.9053, 0.4744, 0.9053, 0.4744, 0.9133, 0.4744, 0.9133, 0.4885, 0.8752, 0.4885, 0.8752, 0.4744, 0.8879, 0.4744, 0.8879, 0.4744, 0.8879, 0.4885, 0.8752, 0.4885, 0.8967, 0.4885, 0.8879, 0.4885, 0.8879, 0.4744, 0.8879, 0.4744, 0.8967, 0.4744, 0.8967, 0.4885, 0.8481, 0.4885, 0.8481, 0.4744, 0.8661, 0.4744, 0.8661, 0.4744, 0.8661, 0.4885, 0.8481, 0.4885, 0.8752, 0.4885, 0.8661, 0.4885, 0.8661, 0.4744, 0.8661, 0.4744, 0.8752, 0.4744, 0.8752, 0.4885, 0.8208, 0.4885, 0.8208, 0.4744, 0.8388, 0.4744, 0.8388, 0.4744, 0.8388, 0.4885, 0.8208, 0.4885, 0.8481, 0.4885, 0.8388, 0.4885, 0.8388, 0.4744, 0.8388, 0.4744, 0.8481, 0.4744, 0.8481, 0.4885, 0.799, 0.4885, 0.799, 0.4744, 0.8116, 0.4744, 0.8116, 0.4744, 0.8116, 0.4885, 0.799, 0.4885, 0.8208, 0.4885, 0.8116, 0.4885, 0.8116, 0.4744, 0.8116, 0.4744, 0.8208, 0.4744, 0.8208, 0.4885, 0.7816, 0.4885, 0.7816, 0.4744, 0.7902, 0.4744, 0.7902, 0.4744, 0.7902, 0.4885, 0.7816, 0.4885, 0.799, 0.4885, 0.7902, 0.4885, 0.7902, 0.4744, 0.7902, 0.4744, 0.799, 0.4744, 0.799, 0.4885, 0.7677, 0.4887, 0.7677, 0.4745, 0.7736, 0.4744, 0.7736, 0.4744, 0.7736, 0.4886, 0.7677, 0.4887, 0.7816, 0.4885, 0.7736, 0.4886, 0.7736, 0.4744, 0.7736, 0.4744, 0.7816, 0.4744, 0.7816, 0.4885, 0.03022, 0.4905, 0.03455, 0.4832, 0.04144, 0.4749, 0.02459, 0.504, 0.03022, 0.4905, 0.04144, 0.4749, 0.004, 0.5527, 0.02459, 0.504, 0.04144, 0.4749, 0.004, 0.5527, 0.04144, 0.4749, 0.04732, 0.4701, 0.004, 0.5527, 0.04732, 0.4701, 0.05534, 0.4655, 0.004, 0.5527, 0.05534, 0.4655, 0.06389, 0.4624, 0.004, 0.5527, 0.06389, 0.4624, 0.07272, 0.4604, 0.004, 0.5527, 0.07272, 0.4604, 0.08532, 0.4588, 0.004, 0.5527, 0.08532, 0.4588, 0.09454, 0.4584, 0.004, 0.5527, 0.09454, 0.4584, 0.1125, 0.4586, 0.004, 0.5527, 0.1125, 0.4586, 0.1218, 0.4582, 0.004, 0.5527, 0.1218, 0.4582, 0.1398, 0.4558, 0.2294, 0.552, 0.004, 0.5527, 0.1398, 0.4558, 0.2294, 0.552, 0.1398, 0.4558, 0.149, 0.4535, 0.2294, 0.552, 0.149, 0.4535, 0.1616, 0.449, 0.2294, 0.552, 0.1616, 0.449, 0.1704, 0.4447, 0.2294, 0.552, 0.1704, 0.4447, 0.179, 0.4391, 0.2294, 0.552, 0.179, 0.4391, 0.187, 0.4325, 0.2294, 0.552, 0.187, 0.4325, 0.1929, 0.4265, 0.2294, 0.552, 0.1929, 0.4265, 0.1999, 0.4178, 0.2294, 0.552, 0.1999, 0.4178, 0.204, 0.4117, 0.2294, 0.552, 0.204, 0.4117, 0.2099, 0.4014, 0.2294, 0.552, 0.2099, 0.4014, 0.2238, 0.3721, 0.2294, 0.552, 0.2238, 0.3721, 0.2303, 0.3721, 0.9668, 0.01228, 0.9665, 0.004, 0.9808, 0.004, 0.9808, 0.004, 0.981, 0.01228, 0.9668, 0.01228, 0.4706, 0.3721, 0.4706, 0.5523, 0.4641, 0.5523, 0.4706, 0.3721, 0.4641, 0.5523, 0.4502, 0.523, 0.4706, 0.3721, 0.4502, 0.523, 0.4443, 0.5127, 0.4706, 0.3721, 0.4443, 0.5127, 0.4402, 0.5066, 0.4706, 0.3721, 0.4402, 0.5066, 0.4331, 0.4979, 0.4706, 0.3721, 0.4331, 0.4979, 0.4273, 0.492, 0.4706, 0.3721, 0.4273, 0.492, 0.4193, 0.4853, 0.4706, 0.3721, 0.4193, 0.4853, 0.4107, 0.4798, 0.4706, 0.3721, 0.4107, 0.4798, 0.4019, 0.4754, 0.4706, 0.3721, 0.4019, 0.4754, 0.3893, 0.4709, 0.4706, 0.3721, 0.3893, 0.4709, 0.3801, 0.4687, 0.4706, 0.3721, 0.3801, 0.4687, 0.3621, 0.4662, 0.2443, 0.3721, 0.4706, 0.3721, 0.3621, 0.4662, 0.2443, 0.3721, 0.3621, 0.4662, 0.3528, 0.4658, 0.2443, 0.3721, 0.3528, 0.4658, 0.3348, 0.466, 0.2443, 0.3721, 0.3348, 0.466, 0.3256, 0.4656, 0.2443, 0.3721, 0.3256, 0.4656, 0.313, 0.4641, 0.2443, 0.3721, 0.313, 0.4641, 0.3042, 0.462, 0.2443, 0.3721, 0.3042, 0.462, 0.2956, 0.4589, 0.2443, 0.3721, 0.2956, 0.4589, 0.2876, 0.4544, 0.2443, 0.3721, 0.2876, 0.4544, 0.2817, 0.4495, 0.2443, 0.3721, 0.2817, 0.4495, 0.2748, 0.4413, 0.2443, 0.3721, 0.2748, 0.4413, 0.2649, 0.4204, 0.2748, 0.4413, 0.2705, 0.4339, 0.2649, 0.4204, 0.7062, 0.4356, 0.7062, 0.4063, 0.7204, 0.4063, 0.7204, 0.4063, 0.7204, 0.4356, 0.7062, 0.4356, 0.7062, 0.3899, 0.7204, 0.3899, 0.7204, 0.396, 0.7204, 0.396, 0.7062, 0.396, 0.7062, 0.3899, 0.7062, 0.4063, 0.7062, 0.396, 0.7204, 0.396, 0.7204, 0.396, 0.7204, 0.4063, 0.7062, 0.4063, 0.7062, 0.3752, 0.7204, 0.3752, 0.7204, 0.3812, 0.7204, 0.3812, 0.7062, 0.3812, 0.7062, 0.3752, 0.7062, 0.3899, 0.7062, 0.3812, 0.7204, 0.3812, 0.7204, 0.3812, 0.7204, 0.3899, 0.7062, 0.3899, 0.6136, 0.5238, 0.6136, 0.5096, 0.6222, 0.5096, 0.6222, 0.5096, 0.6222, 0.5238, 0.6136, 0.5238, 0.6302, 0.5238, 0.6222, 0.5238, 0.6222, 0.5096, 0.6222, 0.5096, 0.6302, 0.5096, 0.6302, 0.5238, 0.5921, 0.5238, 0.5921, 0.5096, 0.6048, 0.5096, 0.6048, 0.5096, 0.6048, 0.5238, 0.5921, 0.5238, 0.6136, 0.5238, 0.6048, 0.5238, 0.6048, 0.5096, 0.6048, 0.5096, 0.6136, 0.5096, 0.6136, 0.5238, 0.565, 0.5238, 0.565, 0.5096, 0.583, 0.5096, 0.583, 0.5096, 0.583, 0.5238, 0.565, 0.5238, 0.5921, 0.5238, 0.583, 0.5238, 0.583, 0.5096, 0.583, 0.5096, 0.5921, 0.5096, 0.5921, 0.5238, 0.5377, 0.5238, 0.5377, 0.5096, 0.5557, 0.5096, 0.5557, 0.5096, 0.5557, 0.5238, 0.5377, 0.5238, 0.565, 0.5238, 0.5557, 0.5238, 0.5557, 0.5096, 0.5557, 0.5096, 0.565, 0.5096, 0.565, 0.5238, 0.5159, 0.5238, 0.5159, 0.5096, 0.5285, 0.5096, 0.5285, 0.5096, 0.5285, 0.5238, 0.5159, 0.5238, 0.5377, 0.5238, 0.5285, 0.5238, 0.5285, 0.5096, 0.5285, 0.5096, 0.5377, 0.5096, 0.5377, 0.5238, 0.4985, 0.5238, 0.4985, 0.5096, 0.507, 0.5096, 0.507, 0.5096, 0.507, 0.5238, 0.4985, 0.5238, 0.5159, 0.5238, 0.507, 0.5238, 0.507, 0.5096, 0.507, 0.5096, 0.5159, 0.5096, 0.5159, 0.5238, 0.4846, 0.5239, 0.4846, 0.5097, 0.4905, 0.5096, 0.4905, 0.5096, 0.4905, 0.5238, 0.4846, 0.5239, 0.4985, 0.5238, 0.4905, 0.5238, 0.4905, 0.5096, 0.4905, 0.5096, 0.4985, 0.5096, 0.4985, 0.5238, 0.7524, 0.1224, 0.7568, 0.1151, 0.7637, 0.1068, 0.7468, 0.1359, 0.7524, 0.1224, 0.7637, 0.1068, 0.7262, 0.1846, 0.7468, 0.1359, 0.7637, 0.1068, 0.7262, 0.1846, 0.7637, 0.1068, 0.7695, 0.102, 0.7262, 0.1846, 0.7695, 0.102, 0.7776, 0.09744, 0.7262, 0.1846, 0.7776, 0.09744, 0.7861, 0.09433, 0.7262, 0.1846, 0.7861, 0.09433, 0.7949, 0.09227, 0.7262, 0.1846, 0.7949, 0.09227, 0.8075, 0.09069, 0.7262, 0.1846, 0.8075, 0.09069, 0.8168, 0.0903, 0.7262, 0.1846, 0.8168, 0.0903, 0.8347, 0.09052, 0.7262, 0.1846, 0.8347, 0.09052, 0.844, 0.09011, 0.7262, 0.1846, 0.844, 0.09011, 0.862, 0.08766, 0.9516, 0.1839, 0.7262, 0.1846, 0.862, 0.08766, 0.9516, 0.1839, 0.862, 0.08766, 0.8712, 0.08542, 0.9516, 0.1839, 0.8712, 0.08542, 0.8839, 0.08092, 0.9516, 0.1839, 0.8839, 0.08092, 0.8926, 0.07656, 0.9516, 0.1839, 0.8926, 0.07656, 0.9012, 0.071, 0.9516, 0.1839, 0.9012, 0.071, 0.9093, 0.06437, 0.9516, 0.1839, 0.9093, 0.06437, 0.9151, 0.05841, 0.9516, 0.1839, 0.9151, 0.05841, 0.9221, 0.04973, 0.9516, 0.1839, 0.9221, 0.04973, 0.9262, 0.04359, 0.9516, 0.1839, 0.9262, 0.04359, 0.9321, 0.03329, 0.9516, 0.1839, 0.9321, 0.03329, 0.946, 0.004, 0.9516, 0.1839, 0.946, 0.004, 0.9526, 0.004, 0.951, 0.3804, 0.9508, 0.3721, 0.965, 0.3721, 0.965, 0.3721, 0.9652, 0.3804, 0.951, 0.3804, 0.2303, 0.5667, 0.2303, 0.7469, 0.2238, 0.7469, 0.2303, 0.5667, 0.2238, 0.7469, 0.2099, 0.7176, 0.2303, 0.5667, 0.2099, 0.7176, 0.204, 0.7073, 0.2303, 0.5667, 0.204, 0.7073, 0.1999, 0.7012, 0.2303, 0.5667, 0.1999, 0.7012, 0.1928, 0.6925, 0.2303, 0.5667, 0.1928, 0.6925, 0.187, 0.6865, 0.2303, 0.5667, 0.187, 0.6865, 0.179, 0.6799, 0.2303, 0.5667, 0.179, 0.6799, 0.1704, 0.6743, 0.2303, 0.5667, 0.1704, 0.6743, 0.1616, 0.67, 0.2303, 0.5667, 0.1616, 0.67, 0.149, 0.6655, 0.2303, 0.5667, 0.149, 0.6655, 0.1398, 0.6632, 0.2303, 0.5667, 0.1398, 0.6632, 0.1218, 0.6608, 0.004, 0.5667, 0.2303, 0.5667, 0.1218, 0.6608, 0.004, 0.5667, 0.1218, 0.6608, 0.1125, 0.6604, 0.004, 0.5667, 0.1125, 0.6604, 0.09453, 0.6606, 0.004, 0.5667, 0.09453, 0.6606, 0.0853, 0.6602, 0.004, 0.5667, 0.0853, 0.6602, 0.07271, 0.6586, 0.004, 0.5667, 0.07271, 0.6586, 0.06387, 0.6566, 0.004, 0.5667, 0.06387, 0.6566, 0.05533, 0.6534, 0.004, 0.5667, 0.05533, 0.6534, 0.0473, 0.6489, 0.004, 0.5667, 0.0473, 0.6489, 0.03453, 0.6358, 0.0473, 0.6489, 0.04142, 0.6441, 0.03453, 0.6358, 0.03453, 0.6358, 0.03021, 0.6284, 0.02458, 0.615, 0.004, 0.5667, 0.03453, 0.6358, 0.02458, 0.615, 0.4306, 0.7198, 0.2607, 0.7198, 0.2607, 0.704, 0.2607, 0.704, 0.4306, 0.704, 0.4306, 0.7198, 0.9165, 0.7632, 0.9165, 0.7661, 0.6736, 0.7661, 0.6736, 0.7661, 0.6736, 0.7632, 0.9165, 0.7632, 0.9165, 0.7632, 0.6736, 0.7632, 0.6736, 0.7602, 0.6736, 0.7602, 0.9165, 0.7602, 0.9165, 0.7632, 0.6442, 0.5126, 0.8871, 0.5126, 0.8871, 0.5155, 0.8871, 0.5155, 0.6442, 0.5155, 0.6442, 0.5126, 0.8846, 0.5489, 0.8846, 0.5518, 0.6442, 0.5518, 0.6442, 0.5518, 0.6442, 0.5489, 0.8846, 0.5489, 0.8846, 0.5489, 0.6442, 0.5489, 0.6442, 0.5459, 0.6442, 0.5459, 0.8846, 0.5459, 0.8846, 0.5489, 0.63, 0.8771, 0.8704, 0.8771, 0.8704, 0.8801, 0.8704, 0.8801, 0.63, 0.8801, 0.63, 0.8771, 0.6442, 0.5126, 0.6442, 0.5096, 0.8871, 0.5096, 0.8871, 0.5096, 0.8871, 0.5126, 0.6442, 0.5126, 0.63, 0.8408, 0.8728, 0.8408, 0.8728, 0.8438, 0.8728, 0.8438, 0.63, 0.8438, 0.63, 0.8408, 0.914, 0.7796, 0.914, 0.7825, 0.6736, 0.7825, 0.6736, 0.7825, 0.6736, 0.7796, 0.914, 0.7796, 0.914, 0.7796, 0.6736, 0.7796, 0.6736, 0.7766, 0.6736, 0.7766, 0.914, 0.7766, 0.914, 0.7796, 0.63, 0.8408, 0.63, 0.8378, 0.8728, 0.8378, 0.8728, 0.8378, 0.8728, 0.8408, 0.63, 0.8408, 0.9165, 0.7269, 0.6736, 0.7269, 0.6736, 0.7239, 0.6736, 0.7239, 0.9165, 0.7239, 0.9165, 0.7269, 0.63, 0.8572, 0.63, 0.8542, 0.8704, 0.8542, 0.8704, 0.8542, 0.8704, 0.8572, 0.63, 0.8572, 0.63, 0.8572, 0.8704, 0.8572, 0.8704, 0.8602, 0.8704, 0.8602, 0.63, 0.8602, 0.63, 0.8572, 0.9165, 0.7269, 0.9165, 0.7298, 0.6736, 0.7298, 0.6736, 0.7298, 0.6736, 0.7269, 0.9165, 0.7269, 0.63, 0.8771, 0.63, 0.8741, 0.8704, 0.8741, 0.8704, 0.8741, 0.8704, 0.8771, 0.63, 0.8771, 0.8871, 0.5325, 0.8871, 0.5354, 0.6442, 0.5354, 0.6442, 0.5354, 0.6442, 0.5325, 0.8871, 0.5325, 0.8871, 0.5325, 0.6442, 0.5325, 0.6442, 0.5295, 0.6442, 0.5295, 0.8871, 0.5295, 0.8871, 0.5325, 0.5411, 0.5704, 0.784, 0.5704, 0.784, 0.5734, 0.784, 0.5734, 0.5411, 0.5734, 0.5411, 0.5704, 0.5411, 0.5704, 0.5411, 0.5675, 0.784, 0.5675, 0.784, 0.5675, 0.784, 0.5704, 0.5411, 0.5704, 0.2443, 0.9808, 0.4872, 0.9808, 0.4872, 0.9838, 0.4872, 0.9838, 0.2443, 0.9838, 0.2443, 0.9808, 0.2443, 0.9808, 0.2443, 0.9779, 0.4872, 0.9779, 0.4872, 0.9779, 0.4872, 0.9808, 0.2443, 0.9808, 0.4872, 0.9609, 0.2443, 0.9609, 0.2443, 0.958, 0.2443, 0.958, 0.4872, 0.958, 0.4872, 0.9609, 0.4872, 0.9609, 0.4872, 0.9639, 0.2443, 0.9639, 0.2443, 0.9639, 0.2443, 0.9609, 0.4872, 0.9609, 0.6951, 0.6993, 0.6951, 0.7134, 0.6736, 0.7134, 0.6736, 0.7134, 0.6736, 0.6993, 0.6951, 0.6993, 0.7258, 0.6993, 0.7258, 0.7134, 0.6951, 0.7134, 0.6951, 0.7134, 0.6951, 0.6993, 0.7258, 0.6993, 0.7366, 0.6993, 0.7366, 0.7134, 0.7258, 0.7134, 0.7258, 0.7134, 0.7258, 0.6993, 0.7366, 0.6993, 0.7554, 0.6993, 0.7554, 0.7134, 0.7366, 0.7134, 0.7366, 0.7134, 0.7366, 0.6993, 0.7554, 0.6993, 0.7794, 0.6993, 0.7794, 0.7134, 0.7554, 0.7134, 0.7554, 0.7134, 0.7554, 0.6993, 0.7794, 0.6993, 0.7864, 0.6993, 0.7864, 0.7134, 0.7794, 0.7134, 0.7794, 0.7134, 0.7794, 0.6993, 0.7864, 0.6993, 0.8516, 0.7002, 0.8516, 0.7134, 0.7864, 0.7134, 0.7864, 0.7134, 0.7864, 0.6993, 0.8516, 0.7002, 0.2443, 0.812, 0.4636, 0.8176, 0.4653, 0.8269, 0.2443, 0.812, 0.4653, 0.8269, 0.3999, 0.8301, 0.2443, 0.812, 0.3999, 0.8301, 0.3929, 0.8307, 0.2443, 0.812, 0.3929, 0.8307, 0.3686, 0.8373, 0.2443, 0.812, 0.3686, 0.8373, 0.3495, 0.8458, 0.2443, 0.812, 0.3495, 0.8458, 0.3384, 0.8519, 0.2443, 0.812, 0.3384, 0.8519, 0.3075, 0.8579, 0.2443, 0.812, 0.3075, 0.8579, 0.2859, 0.8582, 0.02549, 0.925, 0.004, 0.925, 0.004, 0.9108, 0.004, 0.9108, 0.02549, 0.9108, 0.02549, 0.925, 0.05618, 0.925, 0.02549, 0.925, 0.02549, 0.9108, 0.02549, 0.9108, 0.05618, 0.9108, 0.05618, 0.925, 0.06704, 0.925, 0.05618, 0.925, 0.05618, 0.9108, 0.05618, 0.9108, 0.06704, 0.9108, 0.06704, 0.925, 0.08582, 0.925, 0.06704, 0.925, 0.06704, 0.9108, 0.06704, 0.9108, 0.08582, 0.9108, 0.08582, 0.925, 0.1098, 0.925, 0.08582, 0.925, 0.08582, 0.9108, 0.08582, 0.9108, 0.1098, 0.9108, 0.1098, 0.925, 0.1168, 0.925, 0.1098, 0.925, 0.1098, 0.9108, 0.1098, 0.9108, 0.1168, 0.9108, 0.1168, 0.925, 0.182, 0.9245, 0.1168, 0.925, 0.1168, 0.9108, 0.1168, 0.9108, 0.182, 0.9108, 0.182, 0.9245, 0.7621, 0.6085, 0.7604, 0.6178, 0.5411, 0.623, 0.7621, 0.6085, 0.5411, 0.623, 0.6967, 0.6052, 0.5411, 0.623, 0.6897, 0.6045, 0.6967, 0.6052, 0.5411, 0.623, 0.6655, 0.598, 0.6897, 0.6045, 0.5411, 0.623, 0.6464, 0.5894, 0.6655, 0.598, 0.5411, 0.623, 0.6353, 0.5832, 0.6464, 0.5894, 0.5411, 0.623, 0.6043, 0.5772, 0.6353, 0.5832, 0.5411, 0.623, 0.5828, 0.5769, 0.6043, 0.5772, 0.6355, 0.383, 0.6355, 0.3922, 0.6222, 0.3898, 0.6222, 0.3898, 0.6222, 0.383, 0.6355, 0.383, 0.648, 0.3813, 0.6616, 0.3813, 0.6616, 0.388, 0.6616, 0.388, 0.648, 0.3905, 0.648, 0.3813, 0.9165, 0.7468, 0.9165, 0.7497, 0.6736, 0.7497, 0.6736, 0.7497, 0.6736, 0.7468, 0.9165, 0.7468, 0.9165, 0.7468, 0.6736, 0.7468, 0.6736, 0.7438, 0.6736, 0.7438, 0.9165, 0.7438, 0.9165, 0.7468, 0.2443, 0.8056, 0.4872, 0.8056, 0.4872, 0.8085, 0.4872, 0.8085, 0.2443, 0.8085, 0.2443, 0.8056, 0.2443, 0.8056, 0.2443, 0.8026, 0.4872, 0.8026, 0.4872, 0.8026, 0.4872, 0.8056, 0.2443, 0.8056, 0.63, 0.8244, 0.8728, 0.8244, 0.8728, 0.8274, 0.8728, 0.8274, 0.63, 0.8274, 0.63, 0.8244, 0.63, 0.8244, 0.63, 0.8214, 0.8728, 0.8214, 0.8728, 0.8214, 0.8728, 0.8244, 0.63, 0.8244, 0.8728, 0.8045, 0.63, 0.8045, 0.63, 0.8015, 0.63, 0.8015, 0.8728, 0.8015, 0.8728, 0.8045, 0.8728, 0.8045, 0.8728, 0.8075, 0.63, 0.8075, 0.63, 0.8075, 0.63, 0.8045, 0.8728, 0.8045])
me_passdown1mesh.use_remesh_preserve_volume = False
me_passdown1mesh.use_remesh_preserve_attributes = False
me_passdown1mesh.use_mirror_vertex_groups = False
me_passdown1mesh.update()
me_passdown0mesh = bpy.data.meshes.new('PassDown0Mesh')
me_passdown0mesh.from_pydata([(-2.392, -1.121, 0.1897), (-2.502, -1.165, 0.2667), (-2.502, -6.0, 0.2667), (-2.121, -6.0, 1e-05), (-2.502, 6.0, 0.2667), (-2.502, 1.227, 0.2667), (-2.37, 1.167, 0.1742), (-2.121, 6.0, -9e-06), (-1.569, -1.177, 0.2639), (-1.569, 1.216, 0.2639), (-1.459, -1.121, 0.1869), (-1.437, 1.167, 0.1715), (-0.3778, 1.202, 0.2851), (-0.3778, -1.19, 0.2851), (-0.2678, -1.121, 0.2082), (-0.2458, 1.138, 0.1927), (-1e-06, -1.196, 0.285), (1e-06, 1.196, 0.285), (1e-06, -1.121, 0.2219), (-2e-06, 1.133, 0.2053), (-1.203, 6.0, 0.2143), (-0.9513, 6.0, 0.1115), (-0.9958, 1.44, 0.1016), (-1.203, 1.44, 0.2143), (-0.9514, -6.0, 0.1115), (-1.203, -6.0, 0.2143), (-1.203, -1.44, 0.2143), (-0.9958, -1.44, 0.1086), (-1.312, 6.0, 0.3143), (-1.312, 1.44, 0.3143), (-1.312, -6.0, 0.3143), (-1.312, -1.44, 0.3143), (-1.496, 6.0, 0.6677), (-1.431, 6.0, 0.4927), (-1.431, 1.44, 0.4927), (-1.496, 1.44, 0.6677), (-1.431, -6.0, 0.4927), (-1.496, -6.0, 0.6677), (-1.496, -1.44, 0.6677), (-1.431, -1.44, 0.4927), (-1.139, 6.0, 0.6756), (-1.139, 1.623, 0.6756), (-1.139, -6.0, 0.6756), (-1.139, -1.623, 0.6756), (-1.027, 6.0, 1.373), (-1.027, 1.623, 1.373), (-1.027, -6.0, 1.373), (-1.027, -1.623, 1.373), (-1.356, 6.0, 1.405), (-1.356, 1.44, 1.405), (-1.356, -6.0, 1.405), (-1.356, -1.44, 1.405), (-1.356, 6.0, 2.263), (-1.356, 1.439, 2.263), (-1.356, -6.0, 2.263), (-1.356, -1.438, 2.263), (-1.452, 6.0, 2.846), (-1.452, 6.0, 2.481), (-1.452, 1.436, 2.481), (-1.452, 1.431, 2.846), (-1.452, -6.0, 2.481), (-1.452, -6.0, 2.846), (-1.452, -1.428, 2.846), (-1.452, -1.435, 2.481), (-1.381, 6.0, 3.29), (-1.37, 6.0, 3.055), (-1.37, 1.429, 3.055), (-1.381, 1.43, 3.29), (-1.37, -6.0, 3.055), (-1.381, -6.0, 3.29), (-1.381, -1.428, 3.29), (-1.37, -1.426, 3.055), (-1.384, 6.0, 3.48), (-1.384, 1.434, 3.48), (-1.384, -6.0, 3.48), (-1.384, -1.432, 3.48), (-0.2671, -1.44, 0.2522), (-0.2671, 1.44, 0.2522), (-0.4744, -1.44, 0.3245), (-0.7025, -1.44, 0.6029), (-0.583, -1.44, 0.4246), (-0.7672, -1.44, 0.7779), (-0.4104, -1.623, 0.7858), (-0.2986, -1.623, 1.483), (-0.6277, -1.44, 1.516), (-0.6996, -1.411, 2.373), (-0.7298, -1.393, 2.591), (-0.7302, -1.358, 2.957), (-0.769, -1.344, 3.166), (-0.798, -1.344, 3.4), (-0.8433, -1.356, 3.59), (-0.8433, 1.373, 3.59), (-0.798, 1.362, 3.4), (-0.769, 1.363, 3.166), (-0.7302, 1.374, 2.957), (-0.7298, 1.402, 2.591), (-0.6996, 1.417, 2.373), (-0.6276, 1.44, 1.516), (-0.2986, 1.623, 1.483), (-0.4104, 1.623, 0.7858), (-0.7672, 1.44, 0.7779), (-0.7025, 1.44, 0.6029), (-0.583, 1.44, 0.4246), (-0.4744, 1.44, 0.3245), (-1e-06, -1.44, 0.3329), (-1e-06, -1.44, 0.1589), (-1e-06, -1.44, 0.465), (-1e-06, -1.44, 0.6148), (-1e-06, -1.44, 0.8156), (2e-06, -1.623, 0.8198), (-1e-06, -1.44, 1.529), (2e-06, -1.623, 1.508), (-1e-06, -1.399, 2.41), (2e-06, -1.381, 2.645), (2e-06, -1.329, 3.009), (2e-06, -1.293, 3.218), (-0.3134, -1.215, 3.453), (2e-06, -1.282, 3.246), (-0.4111, -1.162, 3.644), (-0.4185, 1.22, 3.645), (0.0, 0.0, 3.674), (-0.3138, 1.262, 3.455), (-0.0391, 1.29, 3.22), (-0.02849, 1.328, 3.011), (-2.3e-05, 1.381, 2.645), (1e-06, 1.399, 2.41), (1e-06, 1.44, 1.529), (-3e-06, 1.623, 1.508), (1e-06, 1.44, 0.8156), (-3e-06, 1.623, 0.8198), (1e-06, 1.44, 0.6148), (1e-06, 1.44, 0.465), (1e-06, 1.44, 0.3329), (1e-06, 1.44, 0.1589), (-2e-06, 1.191, 3.645), (1e-06, 1.484, 1.639), (-0.9918, 1.484, 1.764), (-0.8233, 1.484, 0.7135), (-1e-06, -1.484, 1.639), (-0.8233, -1.484, 0.7135), (-0.9918, -1.484, 1.764), (2e-06, -1.191, 3.645), (2e-06, -1.239, 3.454), (-0.7082, 1.623, 1.566), (-0.5964, 1.623, 0.8691), (-0.5964, -1.623, 0.8691), (-0.7082, -1.623, 1.566), (-2e-06, 1.239, 3.454), (-2e-06, 1.282, 3.246), (-2e-06, 1.121, 0.2219), (-0.2014, 1.121, 0.2322), (-0.2234, -1.128, 0.2168), (1e-06, -1.133, 0.2053), (-3e-06, 1.623, 0.8198), (-3e-06, 1.623, 1.508), (-2e-06, 1.381, 2.645), (-2e-06, 1.329, 3.009), (-2e-06, 1.293, 3.218), (2e-06, -1.623, 1.508), (2e-06, -1.623, 0.8198), (-2.25, -0.01098, -0.07189), (-2.25, -0.01098, -0.07189), (-2.25, -0.01098, -0.07189), (-2.25, -0.01098, -0.07189), (-2.25, -0.01098, -0.07189), (-2.25, -0.01098, -0.07189), (-2.25, -0.01098, -0.07189), (-2.25, -0.01098, -0.07189)], [], [(0, 1, 2), (0, 2, 3), (0, 3, 6), (3, 7, 6), (7, 4, 6), (4, 5, 6), (5, 1, 8), (8, 9, 5), (12, 9, 8), (8, 13, 12), (12, 13, 16), (16, 17, 12), (1, 0, 10), (10, 8, 1), (8, 10, 14), (14, 13, 8), (0, 6, 11), (11, 10, 0), (10, 11, 15), (15, 14, 10), (18, 14, 15), (15, 19, 18), (6, 5, 9), (9, 11, 6), (11, 9, 12), (12, 15, 11), (15, 12, 17), (17, 19, 15), (14, 18, 16), (16, 13, 14), (20, 21, 22), (22, 23, 20), (28, 20, 23), (23, 29, 28), (24, 25, 26), (26, 27, 24), (25, 30, 31), (31, 26, 25), (32, 33, 34), (34, 35, 32), (36, 37, 38), (38, 39, 36), (30, 36, 39), (39, 31, 30), (40, 32, 35), (35, 41, 40), (37, 42, 43), (43, 38, 37), (44, 40, 41), (41, 45, 44), (42, 46, 47), (47, 43, 42), (48, 44, 45), (45, 49, 48), (46, 50, 51), (51, 47, 46), (52, 48, 49), (49, 53, 52), (50, 54, 55), (55, 51, 50), (56, 57, 58), (58, 59, 56), (60, 61, 62), (62, 63, 60), (64, 65, 66), (66, 67, 64), (72, 64, 67), (67, 73, 72), (68, 69, 70), (70, 71, 68), (33, 28, 29), (29, 34, 33), (57, 52, 53), (53, 58, 57), (54, 60, 63), (63, 55, 54), (65, 56, 59), (59, 66, 65), (61, 68, 71), (71, 62, 61), (69, 74, 75), (75, 70, 69), (22, 27, 76), (76, 77, 22), (27, 26, 78), (78, 76, 27), (76, 78, 104), (104, 105, 76), (31, 39, 79), (79, 80, 31), (80, 79, 107), (107, 106, 80), (78, 80, 106), (106, 104, 78), (39, 38, 81), (81, 79, 39), (79, 81, 108), (108, 107, 79), (38, 43, 82), (82, 81, 38), (108, 81, 82), (82, 109, 108), (43, 47, 83), (83, 82, 43), (47, 51, 84), (84, 83, 47), (83, 84, 110), (110, 111, 83), (51, 55, 85), (85, 84, 51), (84, 85, 112), (112, 110, 84), (55, 63, 86), (86, 85, 55), (112, 85, 86), (86, 113, 112), (114, 113, 86), (86, 87, 114), (87, 86, 63), (63, 62, 87), (88, 87, 62), (62, 71, 88), (89, 88, 71), (71, 70, 89), (90, 89, 70), (70, 75, 90), (75, 73, 91), (91, 90, 75), (90, 91, 120), (91, 119, 120), (119, 134, 120), (73, 67, 92), (92, 91, 73), (91, 92, 121), (121, 119, 91), (134, 119, 121), (121, 147, 134), (147, 121, 122), (122, 121, 92), (92, 93, 122), (93, 92, 67), (67, 66, 93), (94, 93, 66), (66, 59, 94), (95, 94, 59), (59, 58, 95), (96, 95, 58), (58, 53, 96), (97, 96, 53), (53, 49, 97), (49, 45, 98), (98, 97, 49), (126, 97, 98), (98, 127, 126), (45, 41, 99), (99, 98, 45), (41, 35, 100), (100, 99, 41), (99, 100, 128), (128, 129, 99), (35, 34, 101), (101, 100, 35), (34, 29, 102), (102, 101, 34), (101, 102, 131), (131, 130, 101), (29, 23, 103), (103, 102, 29), (102, 103, 132), (132, 131, 102), (23, 22, 77), (77, 103, 23), (132, 103, 77), (77, 133, 132), (87, 88, 115), (115, 114, 87), (88, 89, 116), (88, 116, 115), (116, 117, 115), (89, 90, 118), (118, 116, 89), (90, 120, 118), (93, 94, 123), (123, 122, 93), (94, 95, 124), (124, 123, 94), (95, 96, 125), (125, 124, 95), (96, 97, 126), (126, 125, 96), (100, 101, 130), (130, 128, 100), (26, 31, 80), (80, 78, 26), (130, 135, 136), (136, 137, 130), (138, 107, 139), (139, 140, 138), (141, 142, 116), (116, 118, 141), (116, 142, 117), (143, 144, 137), (137, 136, 143), (145, 146, 140), (140, 139, 145), (113, 113, 112), (122, 148, 147), (149, 150, 17), (151, 150, 149), (149, 152, 151), (16, 151, 152), (153, 144, 128), (126, 143, 154), (155, 124, 125), (124, 155, 156), (156, 123, 124), (123, 156, 157), (157, 122, 123), (148, 122, 157), (158, 146, 110), (108, 145, 159), (141, 118, 120), (164, 165, 161, 160), (165, 166, 162, 161), (166, 167, 163, 162), (167, 164, 160, 163), (160, 161, 162, 163), (167, 166, 165, 164)])
me_passdown0mesh.polygons.foreach_set('use_smooth', [1, 1, 1, 1, 1, 1, 1, 1, 1, 1, 1, 1, 1, 1, 1, 1, 1, 1, 1, 1, 1, 1, 1, 1, 1, 1, 1, 1, 1, 1, 1, 1, 1, 1, 1, 1, 1, 1, 1, 1, 1, 1, 1, 1, 1, 1, 1, 1, 0, 0, 0, 0, 1, 1, 1, 1, 0, 0, 0, 0, 0, 0, 0, 0, 1, 1, 1, 1, 1, 1, 1, 1, 0, 0, 0, 0, 0, 0, 0, 0, 1, 1, 1, 1, 0, 0, 0, 0, 0, 0, 0, 0, 0, 0, 0, 0, 0, 0, 1, 1, 1, 1, 0, 0, 1, 1, 1, 1, 1, 1, 1, 1, 1, 1, 1, 1, 1, 1, 1, 1, 1, 1, 1, 1, 1, 1, 1, 1, 1, 1, 1, 1, 1, 1, 1, 1, 1, 1, 1, 1, 1, 1, 1, 1, 1, 1, 1, 1, 1, 1, 1, 1, 1, 1, 0, 0, 1, 1, 1, 1, 0, 0, 0, 0, 0, 0, 0, 0, 0, 0, 0, 0, 0, 0, 1, 1, 1, 1, 1, 1, 1, 1, 1, 1, 1, 1, 1, 1, 1, 1, 0, 0, 0, 0, 0, 0, 0, 0, 1, 1, 1, 0, 0, 0, 0, 0, 1, 1, 0, 0, 1, 1, 1, 1, 1, 1, 1, 1, 1, 1, 1, 1, 0, 0, 0, 0, 0, 0])
_uv = me_passdown0mesh.uv_layers.new(name='PassDown0-lib-UV0')
_uv.uv.foreach_set('vector', [0.5938, 0.6758, 0.5938, 0.6719, 1.0, 0.6719, 0.5938, 0.6758, 1.0, 0.6719, 1.0, 0.707, 0.5938, 0.6758, 1.0, 0.707, 0.4062, 0.6836, 1.0, 0.707, 0.0, 0.707, 0.4062, 0.6836, 0.0, 0.707, 0.0, 0.6719, 0.4062, 0.6836, 0.0, 0.6719, 0.3984, 0.6719, 0.4062, 0.6836, 1.07, 0.6746, 1.07, 0.5095, 1.135, 0.5088, 1.135, 0.5088, 1.135, 0.6738, 1.07, 0.6746, 1.217, 0.6729, 1.135, 0.6738, 1.135, 0.5088, 1.135, 0.5088, 1.217, 0.5078, 1.217, 0.6729, 1.217, 0.6729, 1.217, 0.5078, 1.242, 0.5068, 1.242, 0.5068, 1.242, 0.6719, 1.217, 0.6729, 0.8527, 1.143, 0.8527, 1.143, 0.8527, 1.11, 0.8527, 1.11, 0.8527, 1.127, 0.8527, 1.143, 0.8527, 1.127, 0.8527, 1.11, 0.8527, 1.077, 0.8527, 1.077, 0.8527, 1.077, 0.8527, 1.127, 0.8527, 1.143, 0.7865, 1.143, 0.7865, 1.11, 0.7865, 1.11, 0.8527, 1.11, 0.8527, 1.143, 0.8527, 1.11, 0.7865, 1.11, 0.7865, 1.077, 0.7865, 1.077, 0.8527, 1.077, 0.8527, 1.11, 0.8527, 1.039, 0.8527, 1.077, 0.7865, 1.077, 0.7865, 1.077, 0.7865, 1.042, 0.8527, 1.039, 0.7865, 1.143, 0.7699, 1.16, 0.7699, 1.127, 0.7699, 1.127, 0.7865, 1.11, 0.7865, 1.143, 0.7865, 1.11, 0.7699, 1.127, 0.7699, 1.077, 0.7699, 1.077, 0.7865, 1.077, 0.7865, 1.11, 0.7865, 1.077, 0.7699, 1.077, 0.7699, 1.027, 0.7699, 1.027, 0.7865, 1.042, 0.7865, 1.077, 0.8527, 1.077, 0.8527, 1.039, 0.8527, 1.011, 0.8527, 1.011, 0.8527, 1.077, 0.8527, 1.077, -2.999, 0.08456, -2.999, 0.04748, -1.885, 0.04748, -1.885, 0.04748, -1.885, 0.08455, -2.999, 0.08456, -2.999, 0.1178, -2.999, 0.08456, -1.885, 0.08455, -1.885, 0.08455, -1.885, 0.1178, -2.999, 0.1178, -0.06806, 0.04748, -0.06806, 0.08455, -1.182, 0.08455, -1.182, 0.08455, -1.182, 0.04748, -0.06806, 0.04748, -0.06806, 0.08455, -0.06806, 0.1178, -1.182, 0.1178, -1.182, 0.1178, -1.182, 0.08455, -0.06806, 0.08455, -2.999, 0.215, -2.999, 0.1695, -1.885, 0.1695, -1.885, 0.1695, -1.885, 0.215, -2.999, 0.215, -0.06806, 0.1695, -0.06806, 0.215, -1.182, 0.215, -1.182, 0.215, -1.182, 0.1695, -0.06806, 0.1695, -0.06806, 0.1178, -0.06806, 0.1695, -1.182, 0.1695, -1.182, 0.1695, -1.182, 0.1178, -0.06806, 0.1178, -0.06806, 0.9155, -0.06806, 0.9771, -1.182, 0.9771, -1.182, 0.9771, -1.137, 0.9155, -0.06806, 0.9155, -2.999, 0.9771, -2.999, 0.9155, -1.93, 0.9155, -1.93, 0.9155, -1.885, 0.9771, -2.999, 0.9771, -0.007194, 0.7719, -0.007194, 0.9155, -1.076, 0.9155, -1.076, 0.9155, -1.076, 0.7719, -0.007194, 0.7719, -2.999, 0.9155, -2.999, 0.7719, -1.93, 0.7719, -1.93, 0.7719, -1.93, 0.9155, -2.999, 0.9155, -0.06806, 0.6865, -0.06806, 0.7719, -1.137, 0.7719, -1.137, 0.7719, -1.182, 0.6865, -0.06806, 0.6865, -2.999, 0.7719, -2.999, 0.6865, -1.885, 0.6865, -1.885, 0.6865, -1.93, 0.7719, -2.999, 0.7719, -0.06806, 0.4886, -0.06806, 0.6865, -1.182, 0.6865, -1.182, 0.6865, -1.182, 0.4886, -0.06806, 0.4886, -2.999, 0.6865, -2.999, 0.4886, -1.885, 0.4886, -1.885, 0.4886, -1.885, 0.6865, -2.999, 0.6865, -0.06806, 0.3487, -0.06806, 0.437, -1.183, 0.437, -1.183, 0.437, -1.184, 0.3487, -0.06806, 0.3487, -2.999, 0.437, -2.999, 0.3487, -1.882, 0.3487, -1.882, 0.3487, -1.884, 0.437, -2.999, 0.437, -0.06806, 0.2218, -0.06806, 0.2956, -1.184, 0.2956, -1.184, 0.2956, -1.184, 0.2218, -0.06806, 0.2218, -0.06806, 0.1684, -0.06806, 0.2218, -1.184, 0.2218, -1.184, 0.2218, -1.183, 0.1684, -0.06806, 0.1684, -2.999, 0.2956, -2.999, 0.2218, -1.882, 0.2218, -1.882, 0.2218, -1.882, 0.2956, -2.999, 0.2956, -2.999, 0.1695, -2.999, 0.1178, -1.885, 0.1178, -1.885, 0.1178, -1.885, 0.1695, -2.999, 0.1695, -0.06806, 0.437, -0.06806, 0.4886, -1.182, 0.4886, -1.182, 0.4886, -1.183, 0.437, -0.06806, 0.437, -2.999, 0.4886, -2.999, 0.437, -1.884, 0.437, -1.884, 0.437, -1.885, 0.4886, -2.999, 0.4886, -0.06806, 0.2956, -0.06806, 0.3487, -1.184, 0.3487, -1.184, 0.3487, -1.184, 0.2956, -0.06806, 0.2956, -2.999, 0.3487, -2.999, 0.2956, -1.882, 0.2956, -1.882, 0.2956, -1.882, 0.3487, -2.999, 0.3487, -2.999, 0.2218, -2.999, 0.1684, -1.883, 0.1684, -1.883, 0.1684, -1.882, 0.2218, -2.999, 0.2218, -0.1044, 1.35, -0.847, 1.35, -0.847, 1.283, -0.847, 1.283, -0.1044, 1.283, -0.1044, 1.35, 1.734, -0.6641, 1.676, -0.6367, 1.879, -0.6367, 1.879, -0.6367, 1.938, -0.6641, 1.734, -0.6641, 1.938, -0.6641, 1.879, -0.6367, 2.008, -0.6367, 2.008, -0.6367, 2.008, -0.6914, 1.938, -0.6641, 1.648, -0.6055, 1.613, -0.5547, 1.816, -0.5547, 1.816, -0.5547, 1.848, -0.6055, 1.648, -0.6055, 1.848, -0.6055, 1.816, -0.5547, 2.008, -0.5547, 2.008, -0.5547, 2.008, -0.6055, 1.848, -0.6055, 1.879, -0.6367, 1.848, -0.6055, 2.008, -0.6055, 2.008, -0.6055, 2.008, -0.6367, 1.879, -0.6367, 1.613, -0.5547, 1.598, -0.5117, 1.797, -0.5117, 1.797, -0.5117, 1.816, -0.5547, 1.613, -0.5547, 1.816, -0.5547, 1.797, -0.5117, 2.008, -0.5117, 2.008, -0.5117, 2.008, -0.5547, 1.816, -0.5547, 1.08, 1.478, 1.105, 1.401, 1.169, 1.401, 1.169, 1.401, 1.139, 1.478, 1.08, 1.478, 1.222, 1.481, 1.139, 1.478, 1.169, 1.401, 1.169, 1.401, 1.203, 1.4, 1.222, 1.481, 1.105, 1.401, 1.115, 1.266, 1.176, 1.266, 1.176, 1.266, 1.169, 1.401, 1.105, 1.401, 1.115, 1.266, 1.091, 1.182, 1.148, 1.182, 1.148, 1.182, 1.176, 1.266, 1.115, 1.266, 1.176, 1.266, 1.148, 1.182, 1.232, 1.182, 1.232, 1.182, 1.199, 1.266, 1.176, 1.266, 1.734, 0.6875, 1.715, 0.4922, 1.914, 0.4922, 1.914, 0.4922, 1.934, 0.6875, 1.734, 0.6875, 1.934, 0.6875, 1.914, 0.4922, 2.109, 0.4922, 2.109, 0.4922, 2.109, 0.6875, 1.934, 0.6875, 1.715, 0.4922, 1.703, 0.4414, 1.902, 0.4375, 1.902, 0.4375, 1.914, 0.4922, 1.715, 0.4922, 2.109, 0.4922, 1.914, 0.4922, 1.902, 0.4375, 1.902, 0.4375, 2.109, 0.4375, 2.109, 0.4922, 2.109, 0.3477, 2.109, 0.4375, 1.902, 0.4375, 1.902, 0.4375, 1.887, 0.3477, 2.109, 0.3477, 1.887, 0.3477, 1.902, 0.4375, 1.703, 0.4414, 1.703, 0.4414, 1.688, 0.3477, 1.887, 0.3477, 1.881, 0.2969, 1.887, 0.3477, 1.688, 0.3477, 1.688, 0.3477, 1.686, 0.2969, 1.881, 0.2969, 1.865, 0.2188, 1.881, 0.2969, 1.686, 0.2969, 1.686, 0.2969, 1.702, 0.2188, 1.865, 0.2188, 1.865, 0.168, 1.865, 0.2188, 1.702, 0.2188, 1.702, 0.2188, 1.697, 0.168, 1.865, 0.168, 0.1122, 1.234, 0.1122, 1.551, 0.1928, 1.544, 0.1928, 1.544, 0.1928, 1.242, 0.1122, 1.234, 0.1928, 1.242, 0.1928, 1.544, 0.3124, 1.392, 0.1928, 1.544, 0.2661, 1.527, 0.3124, 1.392, 0.2661, 1.527, 0.3124, 1.524, 0.3124, 1.392, 1.697, 0.168, 1.702, 0.2188, 1.865, 0.2188, 1.865, 0.2188, 1.865, 0.168, 1.697, 0.168, 1.865, 0.168, 1.865, 0.2188, 2.023, 0.2188, 2.023, 0.2188, 1.992, 0.168, 1.865, 0.168, 2.108, 0.168, 1.992, 0.168, 2.023, 0.2188, 2.023, 0.2188, 2.109, 0.2188, 2.108, 0.168, 2.109, 0.2188, 2.023, 0.2188, 2.098, 0.2969, 2.098, 0.2969, 2.023, 0.2188, 1.865, 0.2188, 1.865, 0.2188, 1.881, 0.2969, 2.098, 0.2969, 1.881, 0.2969, 1.865, 0.2188, 1.702, 0.2188, 1.702, 0.2188, 1.686, 0.2969, 1.881, 0.2969, 1.887, 0.3477, 1.881, 0.2969, 1.686, 0.2969, 1.686, 0.2969, 1.688, 0.3477, 1.887, 0.3477, 1.902, 0.4375, 1.887, 0.3477, 1.688, 0.3477, 1.688, 0.3477, 1.703, 0.4414, 1.902, 0.4375, 1.914, 0.4922, 1.902, 0.4375, 1.703, 0.4414, 1.703, 0.4414, 1.715, 0.4922, 1.914, 0.4922, 1.934, 0.6875, 1.914, 0.4922, 1.715, 0.4922, 1.715, 0.4922, 1.734, 0.6875, 1.934, 0.6875, 1.091, 1.182, 1.115, 1.266, 1.176, 1.266, 1.176, 1.266, 1.148, 1.182, 1.091, 1.182, 1.232, 1.182, 1.148, 1.182, 1.176, 1.266, 1.176, 1.266, 1.199, 1.266, 1.232, 1.182, 1.115, 1.266, 1.105, 1.401, 1.169, 1.401, 1.169, 1.401, 1.176, 1.266, 1.115, 1.266, 1.105, 1.401, 1.08, 1.478, 1.139, 1.478, 1.139, 1.478, 1.169, 1.401, 1.105, 1.401, 1.169, 1.401, 1.139, 1.478, 1.222, 1.481, 1.222, 1.481, 1.203, 1.4, 1.169, 1.401, 1.598, -0.5117, 1.613, -0.5547, 1.816, -0.5547, 1.816, -0.5547, 1.797, -0.5117, 1.598, -0.5117, 1.613, -0.5547, 1.648, -0.6055, 1.848, -0.6055, 1.848, -0.6055, 1.816, -0.5547, 1.613, -0.5547, 1.816, -0.5547, 1.848, -0.6055, 2.008, -0.6055, 2.008, -0.6055, 2.008, -0.5547, 1.816, -0.5547, 1.648, -0.6055, 1.676, -0.6367, 1.879, -0.6367, 1.879, -0.6367, 1.848, -0.6055, 1.648, -0.6055, 1.848, -0.6055, 1.879, -0.6367, 2.008, -0.6367, 2.008, -0.6367, 2.008, -0.6055, 1.848, -0.6055, 1.676, -0.6367, 1.734, -0.6641, 1.938, -0.6641, 1.938, -0.6641, 1.879, -0.6367, 1.676, -0.6367, 2.008, -0.6367, 1.879, -0.6367, 1.938, -0.6641, 1.938, -0.6641, 2.008, -0.6914, 2.008, -0.6367, 1.887, 0.3477, 1.881, 0.2969, 2.106, 0.2969, 2.106, 0.2969, 2.109, 0.3477, 1.887, 0.3477, 1.881, 0.2969, 1.865, 0.2188, 2.023, 0.2188, 1.881, 0.2969, 2.023, 0.2188, 2.106, 0.2969, 2.023, 0.2188, 2.107, 0.2882, 2.106, 0.2969, 1.865, 0.2188, 1.865, 0.168, 1.996, 0.168, 1.996, 0.168, 2.023, 0.2188, 1.865, 0.2188, 0.1928, 1.242, 0.3124, 1.392, 0.267, 1.264, 1.881, 0.2969, 1.887, 0.3477, 2.102, 0.3477, 2.102, 0.3477, 2.098, 0.2969, 1.881, 0.2969, 1.887, 0.3477, 1.902, 0.4375, 2.109, 0.4375, 2.109, 0.4375, 2.102, 0.3477, 1.887, 0.3477, 1.902, 0.4375, 1.914, 0.4922, 2.109, 0.4922, 2.109, 0.4922, 2.109, 0.4375, 1.902, 0.4375, 1.914, 0.4922, 1.934, 0.6875, 2.109, 0.6875, 2.109, 0.6875, 2.109, 0.4922, 1.914, 0.4922, 1.238, 0.4375, 1.238, 0.486, 1.441, 0.49, 1.441, 0.49, 1.434, 0.4431, 1.238, 0.4375, 1.676, -0.6367, 1.648, -0.6055, 1.848, -0.6055, 1.848, -0.6055, 1.879, -0.6367, 1.676, -0.6367, 1.486, 0.4672, 1.547, 0.4672, 1.555, 0.5262, 1.555, 0.5262, 1.492, 0.5162, 1.486, 0.4672, 1.547, 0.4672, 1.486, 0.4672, 1.492, 0.5162, 1.492, 0.5162, 1.555, 0.5262, 1.547, 0.4672, 2.108, 0.168, 2.109, 0.2188, 2.023, 0.2188, 2.023, 0.2188, 1.996, 0.168, 2.108, 0.168, 2.023, 0.2188, 2.109, 0.2188, 2.107, 0.2882, 1.543, 0.5093, 1.501, 0.5027, 1.492, 0.5162, 1.492, 0.5162, 1.555, 0.5262, 1.543, 0.5093, 1.501, 0.5027, 1.543, 0.5093, 1.555, 0.5262, 1.555, 0.5262, 1.492, 0.5162, 1.501, 0.5027, 2.109, 0.4375, 2.109, 0.4375, 2.109, 0.4922, 2.098, 0.2969, 2.108, 0.2882, 2.109, 0.2188, 0.8527, 1.039, 0.8527, 1.011, 0.8527, 1.011, 0.7865, 1.011, 0.8527, 1.011, 0.8527, 1.039, 0.8527, 1.039, 0.7865, 1.042, 0.7865, 1.011, 0.7699, 1.027, 0.7865, 1.011, 0.7865, 1.042, 1.203, 1.4, 1.252, 1.397, 1.222, 1.481, 1.232, 1.182, 1.256, 1.266, 1.199, 1.266, 2.109, 0.4375, 2.109, 0.4375, 2.109, 0.4922, 2.109, 0.4375, 2.109, 0.4375, 2.109, 0.3477, 2.109, 0.3477, 2.102, 0.3477, 2.109, 0.4375, 2.102, 0.3477, 2.109, 0.3477, 2.108, 0.2969, 2.108, 0.2969, 2.098, 0.2969, 2.102, 0.3477, 2.108, 0.2882, 2.098, 0.2969, 2.108, 0.2969, 1.199, 1.266, 1.256, 1.266, 1.232, 1.182, 1.222, 1.481, 1.252, 1.397, 1.203, 1.4, 0.3124, 1.261, 0.267, 1.264, 0.3124, 1.392, 0.0, 0.0, 0.0, 0.0, 0.0, 0.0, 0.0, 0.0, 0.0, 0.0, 0.0, 0.0, 0.0, 0.0, 0.0, 0.0, 0.0, 0.0, 0.0, 0.0, 0.0, 0.0, 0.0, 0.0, 0.0, 0.0, 0.0, 0.0, 0.0, 0.0, 0.0, 0.0, 0.0, 0.0, 0.0, 0.0, 0.0, 0.0, 0.0, 0.0, 0.0, 0.0, 0.0, 0.0, 0.0, 0.0, 0.0, 0.0])
_uv.active_render = True
_uv = me_passdown0mesh.uv_layers.new(name='PassDown0-lib-UV1')
_uv.uv.foreach_set('vector', [0.292, 0.1452, 0.2894, 0.1517, 0.004, 0.1517, 0.292, 0.1452, 0.004, 0.1517, 0.004, 0.1292, 0.292, 0.1452, 0.004, 0.1292, 0.427, 0.1439, 0.004, 0.1292, 0.7122, 0.1292, 0.427, 0.1439, 0.7122, 0.1292, 0.7122, 0.1517, 0.427, 0.1439, 0.7122, 0.1517, 0.4305, 0.1517, 0.427, 0.1439, 0.9834, 0.8994, 0.8905, 0.8994, 0.8901, 0.8631, 0.8901, 0.8631, 0.983, 0.8631, 0.9834, 0.8994, 0.9825, 0.8169, 0.983, 0.8631, 0.8901, 0.8631, 0.8901, 0.8631, 0.8896, 0.8169, 0.9825, 0.8169, 0.9825, 0.8169, 0.8896, 0.8169, 0.8893, 0.8022, 0.8893, 0.8022, 0.9822, 0.8022, 0.9825, 0.8169, 0.9402, 0.6672, 0.9344, 0.6727, 0.8785, 0.6715, 0.8785, 0.6715, 0.8842, 0.666, 0.9402, 0.6672, 0.8842, 0.666, 0.8785, 0.6715, 0.8078, 0.6744, 0.8078, 0.6744, 0.8136, 0.669, 0.8842, 0.666, 0.1452, 0.7653, 0.1439, 0.9004, 0.08879, 0.9004, 0.08879, 0.9004, 0.09009, 0.7653, 0.1452, 0.7653, 0.09009, 0.7653, 0.08879, 0.9004, 0.01851, 0.8986, 0.01851, 0.8986, 0.01981, 0.7653, 0.09009, 0.7653, 0.004, 0.7653, 0.01981, 0.7653, 0.01851, 0.8986, 0.01851, 0.8986, 0.004, 0.8983, 0.004, 0.7653, 0.01111, 0.9451, 0.004, 0.9388, 0.05986, 0.9355, 0.05986, 0.9355, 0.06697, 0.9418, 0.01111, 0.9451, 0.06697, 0.9418, 0.05986, 0.9355, 0.1306, 0.9358, 0.1306, 0.9358, 0.1377, 0.9421, 0.06697, 0.9418, 0.1377, 0.9421, 0.1306, 0.9358, 0.1527, 0.9384, 0.1527, 0.9384, 0.1522, 0.9431, 0.1377, 0.9421, 0.01981, 0.7653, 0.004, 0.7653, 0.004, 0.7609, 0.004, 0.7609, 0.0263, 0.7612, 0.01981, 0.7653, 0.4846, 0.4892, 0.4846, 0.4744, 0.7537, 0.477, 0.7537, 0.477, 0.7537, 0.4892, 0.4846, 0.4892, 0.4846, 0.4956, 0.4846, 0.4892, 0.7537, 0.4892, 0.7537, 0.4892, 0.7537, 0.4956, 0.4846, 0.4956, 0.5134, 0.8956, 0.5134, 0.9104, 0.2443, 0.9104, 0.2443, 0.9104, 0.2443, 0.8982, 0.5134, 0.8956, 0.5134, 0.9104, 0.5134, 0.9168, 0.2443, 0.9168, 0.2443, 0.9168, 0.2443, 0.9104, 0.5134, 0.9104, 0.7262, 0.3524, 0.7262, 0.342, 0.9954, 0.342, 0.9954, 0.342, 0.9954, 0.3524, 0.7262, 0.3524, 0.7939, 0.6709, 0.7939, 0.6812, 0.5247, 0.6812, 0.5247, 0.6812, 0.5247, 0.6709, 0.7939, 0.6709, 0.7939, 0.6603, 0.7939, 0.6709, 0.5247, 0.6709, 0.5247, 0.6709, 0.5247, 0.6603, 0.7939, 0.6603, 0.5134, 0.7665, 0.5134, 0.7875, 0.2443, 0.7875, 0.2443, 0.7875, 0.2551, 0.7665, 0.5134, 0.7665, 0.4846, 0.4604, 0.4846, 0.4393, 0.7429, 0.4393, 0.7429, 0.4393, 0.7537, 0.4604, 0.4846, 0.4604, 0.2623, 0.013, 0.2623, 0.05415, 0.004, 0.05415, 0.004, 0.05415, 0.004, 0.013, 0.2623, 0.013, 0.4382, 0.05415, 0.4382, 0.013, 0.6965, 0.013, 0.6965, 0.013, 0.6965, 0.05415, 0.4382, 0.05415, 0.2443, 0.8816, 0.2443, 0.8622, 0.5026, 0.8622, 0.5026, 0.8622, 0.5134, 0.8816, 0.2443, 0.8816, 0.7939, 0.6269, 0.7939, 0.6464, 0.5247, 0.6464, 0.5247, 0.6464, 0.5355, 0.6269, 0.7939, 0.6269, 0.7262, 0.2492, 0.7262, 0.1986, 0.9954, 0.1986, 0.9954, 0.1986, 0.9954, 0.2492, 0.7262, 0.2492, 0.5143, 0.5663, 0.5143, 0.6169, 0.245, 0.6169, 0.245, 0.6169, 0.2451, 0.5663, 0.5143, 0.5663, 0.7262, 0.2836, 0.7262, 0.2621, 0.9956, 0.2621, 0.9956, 0.2621, 0.9959, 0.2836, 0.7262, 0.2836, 0.5143, 0.6298, 0.5143, 0.6514, 0.2444, 0.6514, 0.2444, 0.6514, 0.2448, 0.6298, 0.5143, 0.6298, 0.7262, 0.3098, 0.7262, 0.2959, 0.996, 0.2959, 0.996, 0.2959, 0.9959, 0.3098, 0.7262, 0.3098, 0.7262, 0.321, 0.7262, 0.3098, 0.9959, 0.3098, 0.9959, 0.3098, 0.9957, 0.321, 0.7262, 0.321, 0.5143, 0.6637, 0.5143, 0.6775, 0.2444, 0.6775, 0.2444, 0.6775, 0.2443, 0.6637, 0.5143, 0.6637, 0.7262, 0.342, 0.7262, 0.3315, 0.9954, 0.3315, 0.9954, 0.3315, 0.9954, 0.342, 0.7262, 0.342, 0.7262, 0.2621, 0.7262, 0.2492, 0.9954, 0.2492, 0.9954, 0.2492, 0.9956, 0.2621, 0.7262, 0.2621, 0.5143, 0.6169, 0.5143, 0.6298, 0.2448, 0.6298, 0.2448, 0.6298, 0.245, 0.6169, 0.5143, 0.6169, 0.7262, 0.2959, 0.7262, 0.2836, 0.9959, 0.2836, 0.9959, 0.2836, 0.996, 0.2959, 0.7262, 0.2959, 0.5143, 0.6514, 0.5143, 0.6637, 0.2443, 0.6637, 0.2443, 0.6637, 0.2444, 0.6514, 0.5143, 0.6514, 0.5143, 0.6775, 0.5143, 0.6888, 0.2446, 0.6888, 0.2446, 0.6888, 0.2444, 0.6775, 0.5143, 0.6775, 0.4306, 0.7628, 0.2607, 0.7628, 0.2607, 0.7198, 0.2607, 0.7198, 0.4306, 0.7198, 0.4306, 0.7628, 0.5878, 0.8015, 0.5998, 0.8082, 0.5565, 0.8131, 0.5565, 0.8131, 0.5445, 0.8083, 0.5878, 0.8015, 0.5445, 0.8083, 0.5565, 0.8131, 0.5285, 0.8124, 0.5285, 0.8124, 0.5289, 0.8022, 0.5445, 0.8083, 0.6059, 0.8144, 0.6126, 0.8252, 0.5693, 0.83, 0.5693, 0.83, 0.5627, 0.8192, 0.6059, 0.8144, 0.5627, 0.8192, 0.5693, 0.83, 0.5279, 0.8291, 0.5279, 0.8291, 0.5282, 0.8202, 0.5627, 0.8192, 0.5565, 0.8131, 0.5627, 0.8192, 0.5282, 0.8202, 0.5282, 0.8202, 0.5285, 0.8124, 0.5565, 0.8131, 0.6126, 0.8252, 0.616, 0.8357, 0.5727, 0.8405, 0.5727, 0.8405, 0.5693, 0.83, 0.6126, 0.8252, 0.5693, 0.83, 0.5727, 0.8405, 0.5274, 0.8409, 0.5274, 0.8409, 0.5279, 0.8291, 0.5693, 0.83, 0.7537, 0.4604, 0.7429, 0.4393, 0.7429, 0.3963, 0.7429, 0.3963, 0.7537, 0.4174, 0.7537, 0.4604, 0.7537, 0.3721, 0.7537, 0.4174, 0.7429, 0.3963, 0.7429, 0.3963, 0.7429, 0.3721, 0.7537, 0.3721, 0.7027, 0.394, 0.6914, 0.4341, 0.648, 0.4356, 0.648, 0.4356, 0.6593, 0.3955, 0.7027, 0.394, 0.5355, 0.6269, 0.5247, 0.6464, 0.5247, 0.6034, 0.5247, 0.6034, 0.5355, 0.5839, 0.5355, 0.6269, 0.5355, 0.5839, 0.5247, 0.6034, 0.5247, 0.5663, 0.5247, 0.5663, 0.5355, 0.5663, 0.5355, 0.5839, 0.94, 0.6464, 0.8894, 0.6463, 0.8829, 0.6076, 0.8829, 0.6076, 0.9335, 0.6034, 0.94, 0.6464, 0.9335, 0.6034, 0.8829, 0.6076, 0.8807, 0.5663, 0.8807, 0.5663, 0.9327, 0.5663, 0.9335, 0.6034, 0.8894, 0.6463, 0.8765, 0.652, 0.87, 0.6094, 0.87, 0.6094, 0.8829, 0.6076, 0.8894, 0.6463, 0.8807, 0.5663, 0.8829, 0.6076, 0.87, 0.6094, 0.87, 0.6094, 0.8668, 0.5663, 0.8807, 0.5663, 0.8454, 0.5663, 0.8668, 0.5663, 0.87, 0.6094, 0.87, 0.6094, 0.8485, 0.6094, 0.8454, 0.5663, 0.8485, 0.6094, 0.87, 0.6094, 0.8765, 0.652, 0.8765, 0.652, 0.855, 0.652, 0.8485, 0.6094, 0.8361, 0.6117, 0.8485, 0.6094, 0.855, 0.652, 0.855, 0.652, 0.8426, 0.6472, 0.8361, 0.6117, 0.8223, 0.6134, 0.8361, 0.6117, 0.8426, 0.6472, 0.8426, 0.6472, 0.8288, 0.6478, 0.8223, 0.6134, 0.811, 0.6161, 0.8223, 0.6134, 0.8288, 0.6478, 0.8288, 0.6478, 0.8176, 0.648, 0.811, 0.6161, 0.9368, 0.4538, 0.7677, 0.4538, 0.7713, 0.4219, 0.7713, 0.4219, 0.9324, 0.4219, 0.9368, 0.4538, 0.9324, 0.4219, 0.7713, 0.4219, 0.8523, 0.3721, 0.7713, 0.4219, 0.7803, 0.3968, 0.8523, 0.3721, 0.7803, 0.3968, 0.782, 0.3721, 0.8523, 0.3721, 0.5372, 0.7033, 0.5484, 0.7034, 0.5419, 0.7379, 0.5419, 0.7379, 0.5307, 0.7352, 0.5372, 0.7033, 0.5307, 0.7352, 0.5419, 0.7379, 0.5387, 0.7664, 0.5387, 0.7664, 0.5274, 0.7603, 0.5307, 0.7352, 0.5275, 0.785, 0.5274, 0.7603, 0.5387, 0.7664, 0.5387, 0.7664, 0.5387, 0.785, 0.5275, 0.785, 0.5387, 0.785, 0.5387, 0.7664, 0.5525, 0.7827, 0.5525, 0.7827, 0.5387, 0.7664, 0.5419, 0.7379, 0.5419, 0.7379, 0.5557, 0.7396, 0.5525, 0.7827, 0.5557, 0.7396, 0.5419, 0.7379, 0.5484, 0.7034, 0.5484, 0.7034, 0.5622, 0.7041, 0.5557, 0.7396, 0.5681, 0.7419, 0.5557, 0.7396, 0.5622, 0.7041, 0.5622, 0.7041, 0.5746, 0.6993, 0.5681, 0.7419, 0.5896, 0.7419, 0.5681, 0.7419, 0.5746, 0.6993, 0.5746, 0.6993, 0.5961, 0.6993, 0.5896, 0.7419, 0.6025, 0.7437, 0.5896, 0.7419, 0.5961, 0.6993, 0.5961, 0.6993, 0.609, 0.705, 0.6025, 0.7437, 0.6531, 0.7479, 0.6025, 0.7437, 0.609, 0.705, 0.609, 0.705, 0.6596, 0.7049, 0.6531, 0.7479, 0.5134, 0.8816, 0.5026, 0.8622, 0.5026, 0.8191, 0.5026, 0.8191, 0.5134, 0.8386, 0.5134, 0.8816, 0.5134, 0.8015, 0.5134, 0.8386, 0.5026, 0.8191, 0.5026, 0.8191, 0.5026, 0.8015, 0.5134, 0.8015, 0.1992, 0.7609, 0.212, 0.8005, 0.1685, 0.8007, 0.1685, 0.8007, 0.1557, 0.761, 0.1992, 0.7609, 0.2551, 0.7665, 0.2443, 0.7875, 0.2443, 0.7445, 0.2443, 0.7445, 0.2551, 0.7235, 0.2551, 0.7665, 0.2551, 0.7235, 0.2443, 0.7445, 0.2443, 0.6993, 0.2443, 0.6993, 0.2551, 0.6993, 0.2551, 0.7235, 0.6445, 0.4011, 0.641, 0.4116, 0.5978, 0.4067, 0.5978, 0.4067, 0.6013, 0.3962, 0.6445, 0.4011, 0.641, 0.4116, 0.6344, 0.4224, 0.5912, 0.4175, 0.5912, 0.4175, 0.5978, 0.4067, 0.641, 0.4116, 0.5978, 0.4067, 0.5912, 0.4175, 0.5567, 0.4164, 0.5567, 0.4164, 0.5564, 0.4075, 0.5978, 0.4067, 0.6344, 0.4224, 0.6282, 0.4285, 0.585, 0.4236, 0.585, 0.4236, 0.5912, 0.4175, 0.6344, 0.4224, 0.5912, 0.4175, 0.585, 0.4236, 0.557, 0.4242, 0.557, 0.4242, 0.5567, 0.4164, 0.5912, 0.4175, 0.6282, 0.4285, 0.6162, 0.4356, 0.5729, 0.4283, 0.5729, 0.4283, 0.585, 0.4236, 0.6282, 0.4285, 0.557, 0.4242, 0.585, 0.4236, 0.5729, 0.4283, 0.5729, 0.4283, 0.5574, 0.4344, 0.557, 0.4242, 0.8485, 0.6094, 0.8361, 0.6117, 0.8331, 0.5663, 0.8331, 0.5663, 0.8454, 0.5663, 0.8485, 0.6094, 0.8361, 0.6117, 0.8223, 0.6134, 0.8192, 0.5848, 0.8361, 0.6117, 0.8192, 0.5848, 0.8331, 0.5663, 0.8192, 0.5848, 0.8314, 0.5663, 0.8331, 0.5663, 0.8223, 0.6134, 0.811, 0.6161, 0.8079, 0.5906, 0.8079, 0.5906, 0.8192, 0.5848, 0.8223, 0.6134, 0.9324, 0.4219, 0.8523, 0.3721, 0.9209, 0.3964, 0.5557, 0.7396, 0.5681, 0.7419, 0.5649, 0.7833, 0.5649, 0.7833, 0.5525, 0.7827, 0.5557, 0.7396, 0.5681, 0.7419, 0.5896, 0.7419, 0.5864, 0.785, 0.5864, 0.785, 0.5649, 0.7833, 0.5681, 0.7419, 0.5896, 0.7419, 0.6025, 0.7437, 0.6003, 0.785, 0.6003, 0.785, 0.5864, 0.785, 0.5896, 0.7419, 0.6025, 0.7437, 0.6531, 0.7479, 0.6523, 0.785, 0.6523, 0.785, 0.6003, 0.785, 0.6025, 0.7437, 0.6013, 0.3962, 0.5978, 0.4067, 0.5564, 0.4075, 0.5564, 0.4075, 0.5559, 0.3957, 0.6013, 0.3962, 0.5998, 0.8082, 0.6059, 0.8144, 0.5627, 0.8192, 0.5627, 0.8192, 0.5565, 0.8131, 0.5998, 0.8082, 0.502, 0.7628, 0.4415, 0.7628, 0.4341, 0.7042, 0.4341, 0.7042, 0.4961, 0.7142, 0.502, 0.7628, 0.492, 0.3771, 0.5524, 0.3771, 0.5466, 0.4257, 0.5466, 0.4257, 0.4846, 0.4356, 0.492, 0.3771, 0.8078, 0.5663, 0.8191, 0.5663, 0.8192, 0.5848, 0.8192, 0.5848, 0.8079, 0.5906, 0.8078, 0.5663, 0.8192, 0.5848, 0.8191, 0.5663, 0.8314, 0.5663, 0.604, 0.3922, 0.5624, 0.3908, 0.5559, 0.3759, 0.5559, 0.3759, 0.6187, 0.378, 0.604, 0.3922, 0.5345, 0.8549, 0.5761, 0.8551, 0.5902, 0.8699, 0.5902, 0.8699, 0.5274, 0.8695, 0.5345, 0.8549, 0.8933, 0.652, 0.8933, 0.652, 0.9072, 0.652, 0.5525, 0.7827, 0.551, 0.785, 0.5387, 0.785, 0.2488, 0.9308, 0.2488, 0.9427, 0.2443, 0.9308, 0.3815, 0.944, 0.2488, 0.9427, 0.2488, 0.9308, 0.2488, 0.9308, 0.3818, 0.9308, 0.3815, 0.944, 0.5055, 0.7628, 0.5095, 0.7496, 0.5102, 0.7628, 0.7764, 0.5878, 0.7764, 0.623, 0.7656, 0.5878, 0.4795, 0.8164, 0.4688, 0.8582, 0.4688, 0.8164, 0.5864, 0.785, 0.5864, 0.785, 0.6003, 0.785, 0.5864, 0.785, 0.5864, 0.785, 0.565, 0.785, 0.565, 0.785, 0.5649, 0.7833, 0.5864, 0.785, 0.5649, 0.7833, 0.565, 0.785, 0.5527, 0.785, 0.5527, 0.785, 0.5525, 0.7827, 0.5649, 0.7833, 0.551, 0.785, 0.5525, 0.7827, 0.5527, 0.785, 0.4938, 0.8164, 0.4938, 0.8582, 0.483, 0.8164, 0.7906, 0.5878, 0.7799, 0.623, 0.7799, 0.5878, 0.9226, 0.3721, 0.9209, 0.3964, 0.8523, 0.3721, 0.0, 0.0, 0.0, 0.0, 0.0, 0.0, 0.0, 0.0, 0.0, 0.0, 0.0, 0.0, 0.0, 0.0, 0.0, 0.0, 0.0, 0.0, 0.0, 0.0, 0.0, 0.0, 0.0, 0.0, 0.0, 0.0, 0.0, 0.0, 0.0, 0.0, 0.0, 0.0, 0.0, 0.0, 0.0, 0.0, 0.0, 0.0, 0.0, 0.0, 0.0, 0.0, 0.0, 0.0, 0.0, 0.0, 0.0, 0.0])
me_passdown0mesh.use_remesh_preserve_volume = False
me_passdown0mesh.use_remesh_preserve_attributes = False
me_passdown0mesh.use_mirror_vertex_groups = False
me_passdown0mesh.update()

# ---- objects
ob_cube = bpy.data.objects.new('Cube', me_cube)
ob_passdown1 = bpy.data.objects.new('PassDown1', me_passdown1mesh)
ob_passdown0 = bpy.data.objects.new('PassDown0', me_passdown0mesh)
ob_lamp = bpy.data.objects.new('Lamp', light_lamp)
ob_camera = bpy.data.objects.new('Camera', cam_camera)

# ---- transforms, parenting, visibility, modifiers, constraints
ob_cube.location = (-0.1851, 0.2778, 1.625)
ob_cube.lineart.crease_threshold = 0.0
ob_passdown1.location = (0.0, 0.0, 0.0)
ob_passdown1.lineart.crease_threshold = 0.0
ob_passdown0.location = (0.0, 0.0, 0.0)
ob_passdown0.lineart.crease_threshold = 0.0
ob_lamp.location = (4.076, 1.005, 5.904)
ob_lamp.rotation_euler = (0.6503, 0.05522, 1.866)
ob_lamp.lock_rotations_4d = False
ob_lamp.empty_display_type = 'ARROWS'
ob_lamp.color = (0.0, 0.0, 0.0, 0.0)
ob_lamp.lineart.crease_threshold = 0.0
ob_camera.location = (7.481, -6.508, 5.344)
ob_camera.rotation_euler = (1.109, 0.01082, 0.8149)
ob_camera.lock_rotations_4d = False
ob_camera.empty_display_type = 'ARROWS'
ob_camera.color = (0.0, 0.0, 0.0, 0.0)
ob_camera.display_type = 'WIRE'
ob_camera.lineart.crease_threshold = 0.0

# ---- collection membership
col_collection_1.objects.link(ob_cube)
col_collection_1.objects.link(ob_passdown1)
col_collection_1.objects.link(ob_passdown0)
col_collection_1.objects.link(ob_lamp)
col_collection_1.objects.link(ob_camera)

# ---- scene / render settings (as saved in the file)
scene.camera = ob_camera
scene.frame_start = 1; scene.frame_end = 250; scene.frame_set(6)
scene.render.engine = 'BLENDER_EEVEE_NEXT'
scene.render.resolution_percentage = 50
scene.render.dither_intensity = 0.0
scene.cycles.use_denoising = False
scene.cycles.samples = 10
scene.cycles.sampling_pattern = 'TABULATED_SOBOL'
scene.cycles.light_sampling_threshold = 0.0
scene.cycles.use_adaptive_sampling = False
scene.cycles.use_light_tree = False
scene.cycles.blur_glossy = 0.0
scene.cycles.volume_bounces = 1
scene.cycles.pixel_filter_type = 'GAUSSIAN'
scene.cycles.sample_clamp_indirect = 0.0
scene.view_settings.view_transform = 'Standard'
bpy.context.view_layer.update()

